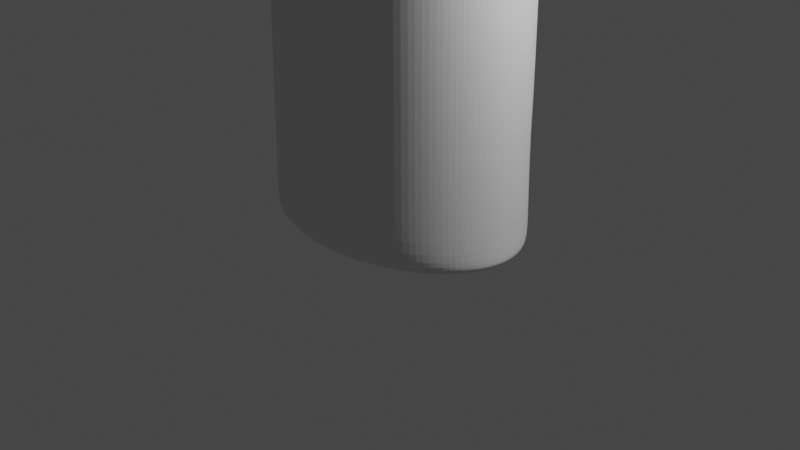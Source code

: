 # Source: hydrogel.blend  (saved by Blender 2.91.10; exported with 4.5.12 LTS)
import bpy
from mathutils import Matrix  # noqa: F401  (used for matrix-valued properties, if any)

bpy.ops.wm.read_factory_settings(use_empty=True)
scene = bpy.context.scene
scene.name = 'Scene'

# ---- collections
col_collection = bpy.data.collections.new('Collection'); scene.collection.children.link(col_collection)

# ---- world
world_world = bpy.data.worlds.new('World'); scene.world = world_world
world_world.use_nodes = True; world_world.node_tree.nodes.clear()
_N = world_world.node_tree.nodes; _L = world_world.node_tree.links
n0 = _N.new('ShaderNodeOutputWorld'); n0.name = 'World Output'; n0.location = (300, 300)
n1 = _N.new('ShaderNodeBackground'); n1.name = 'Background'; n1.location = (10, 300)
n1.inputs[0].default_value = (0.05088, 0.05088, 0.05088, 1.0)
_L.new(n1.outputs[0], n0.inputs[0])
n0.is_active_output = True
world_world.color = (0.05088, 0.05088, 0.05088)
world_world.use_sun_shadow = False
world_world.sun_shadow_jitter_overblur = 0.0

# ---- cameras
cam_camera = bpy.data.cameras.new('Camera')
cam_camera.clip_end = 100.0
cam_camera.ortho_scale = 7.314

# ---- lights
light_light = bpy.data.lights.new('Light', 'POINT')
light_light.transmission_factor = 0.0
light_light.energy = 1000.0
light_light.shadow_soft_size = 0.1
light_light.shadow_maximum_resolution = 0.006
light_light.use_absolute_resolution = True

# ---- meshes
me_cylinder = bpy.data.meshes.new('Cylinder')
me_cylinder.from_pydata([(4.381e-09, 0.9023, -1.0), (9.432e-08, 0.3854, 1.0), (0.1888, 0.885, -1.0), (0.05904, 0.378, 1.0), (0.3704, 0.8337, -1.0), (0.1158, 0.3561, 1.0), (0.5377, 0.7503, -1.0), (0.1681, 0.3205, 1.0), (0.6843, 0.6381, -1.0), (0.214, 0.2725, 1.0), (0.8047, 0.5013, -1.0), (0.2516, 0.2141, 1.0), (0.8941, 0.3453, -1.0), (0.2796, 0.1475, 1.0), (0.9492, 0.176, -1.0), (0.2968, 0.07519, 1.0), (0.9678, 9.921e-08, -1.0), (0.3026, 2.147e-07, 1.0), (0.9492, -0.176, -1.0), (0.2968, -0.07519, 1.0), (0.8941, -0.3453, -1.0), (0.2796, -0.1475, 1.0), (0.8047, -0.5013, -1.0), (0.2516, -0.2141, 1.0), (0.6843, -0.6381, -1.0), (0.214, -0.2725, 1.0), (0.5377, -0.7503, -1.0), (0.1681, -0.3205, 1.0), (0.3704, -0.8337, -1.0), (0.1158, -0.3561, 1.0), (0.1888, -0.885, -1.0), (0.05904, -0.378, 1.0), (-3.11e-07, -0.9023, -1.0), (-4.283e-09, -0.3854, 1.0), (-0.1888, -0.885, -1.0), (-0.05904, -0.378, 1.0), (-0.3704, -0.8337, -1.0), (-0.1158, -0.3561, 1.0), (-0.5377, -0.7503, -1.0), (-0.1681, -0.3205, 1.0), (-0.6843, -0.6381, -1.0), (-0.214, -0.2725, 1.0), (-0.8047, -0.5013, -1.0), (-0.2516, -0.2141, 1.0), (-0.8941, -0.3453, -1.0), (-0.2796, -0.1475, 1.0), (-0.9492, -0.176, -1.0), (-0.2968, -0.07519, 1.0), (-0.9678, 9.024e-07, -1.0), (-0.3026, 5.578e-07, 1.0), (-0.9492, 0.176, -1.0), (-0.2968, 0.07519, 1.0), (-0.8941, 0.3453, -1.0), (-0.2796, 0.1475, 1.0), (-0.8047, 0.5013, -1.0), (-0.2516, 0.2141, 1.0), (-0.6843, 0.6381, -1.0), (-0.214, 0.2725, 1.0), (-0.5377, 0.7503, -1.0), (-0.1681, 0.3205, 1.0), (-0.3704, 0.8337, -1.0), (-0.1158, 0.3561, 1.0), (-0.1888, 0.885, -1.0), (-0.05904, 0.378, 1.0), (-3.553e-14, 0.9552, -0.9804), (1.236e-08, 0.8645, 0.8782), (0.1687, 0.8479, 0.8782), (0.1951, 0.9368, -0.9804), (0.3308, 0.7987, 0.8782), (0.3827, 0.8825, -0.9804), (0.4803, 0.7188, 0.8782), (0.5556, 0.7942, -0.9804), (0.6113, 0.6113, 0.8782), (0.7071, 0.6754, -0.9804), (0.7188, 0.4803, 0.8782), (0.8315, 0.5307, -0.9804), (0.7987, 0.3308, 0.8782), (0.9239, 0.3655, -0.9804), (0.8479, 0.1687, 0.8782), (0.9808, 0.1863, -0.9804), (0.8645, 1.072e-07, 0.8782), (1.0, 8.687e-08, -0.9804), (0.8479, -0.1687, 0.8782), (0.9808, -0.1863, -0.9804), (0.7987, -0.3308, 0.8782), (0.9239, -0.3655, -0.9804), (0.7188, -0.4803, 0.8782), (0.8315, -0.5307, -0.9804), (0.6113, -0.6113, 0.8782), (0.7071, -0.6754, -0.9804), (0.4803, -0.7188, 0.8782), (0.5556, -0.7942, -0.9804), (0.3308, -0.7987, 0.8782), (0.3827, -0.8825, -0.9804), (0.1687, -0.8479, 0.8782), (0.1951, -0.9368, -0.9804), (-2.693e-07, -0.8645, 0.8782), (-3.258e-07, -0.9552, -0.9804), (-0.1687, -0.8479, 0.8782), (-0.1951, -0.9368, -0.9804), (-0.3308, -0.7987, 0.8782), (-0.3827, -0.8825, -0.9804), (-0.4803, -0.7188, 0.8782), (-0.5556, -0.7942, -0.9804), (-0.6113, -0.6113, 0.8782), (-0.7071, -0.6754, -0.9804), (-0.7188, -0.4803, 0.8782), (-0.8315, -0.5307, -0.9804), (-0.7987, -0.3308, 0.8782), (-0.9239, -0.3655, -0.9804), (-0.8479, -0.1687, 0.8782), (-0.9808, -0.1863, -0.9804), (-0.8645, 8.767e-07, 0.8782), (-1.0, 9.371e-07, -0.9804), (-0.8479, 0.1687, 0.8782), (-0.9808, 0.1863, -0.9804), (-0.7987, 0.3308, 0.8782), (-0.9239, 0.3655, -0.9804), (-0.7188, 0.4803, 0.8782), (-0.8315, 0.5307, -0.9804), (-0.6113, 0.6113, 0.8782), (-0.7071, 0.6754, -0.9804), (-0.4803, 0.7188, 0.8782), (-0.5556, 0.7942, -0.9804), (-0.3308, 0.7987, 0.8782), (-0.3827, 0.8825, -0.9804), (-0.1687, 0.8479, 0.8782), (-0.1951, 0.9368, -0.9804), (0.1921, 0.9224, -0.9896), (0.3769, 0.8689, -0.9896), (0.5471, 0.782, -0.9896), (0.6964, 0.665, -0.9896), (0.8189, 0.5225, -0.9896), (0.9099, 0.3599, -0.9896), (0.9659, 0.1835, -0.9896), (0.9848, 9.031e-08, -0.9896), (0.9659, -0.1835, -0.9896), (0.9099, -0.3599, -0.9896), (0.8189, -0.5225, -0.9896), (0.6964, -0.665, -0.9896), (0.5471, -0.782, -0.9896), (0.3769, -0.8689, -0.9896), (0.1921, -0.9224, -0.9896), (-3.188e-07, -0.9405, -0.9896), (-0.1921, -0.9224, -0.9896), (-0.3769, -0.8689, -0.9896), (-0.5471, -0.782, -0.9896), (-0.6964, -0.665, -0.9896), (-0.8189, -0.5225, -0.9896), (-0.9099, -0.3599, -0.9896), (-0.9659, -0.1835, -0.9896), (-0.9848, 9.274e-07, -0.9896), (-0.9659, 0.1835, -0.9896), (-0.9099, 0.3599, -0.9896), (-0.8189, 0.5225, -0.9896), (-0.6964, 0.665, -0.9896), (-0.5471, 0.782, -0.9896), (-0.3769, 0.8689, -0.9896), (-0.1921, 0.9224, -0.9896), (2.061e-09, 0.9405, -0.9896), (-1.776e-14, 1.008, -0.9473), (0.1951, 0.9885, -0.9473), (0.3827, 0.9311, -0.9473), (0.5556, 0.838, -0.9473), (0.7071, 0.7126, -0.9473), (0.8315, 0.5599, -0.9473), (0.9239, 0.3857, -0.9473), (0.9808, 0.1966, -0.9473), (1.0, 7.367e-08, -0.9473), (0.9808, -0.1966, -0.9473), (0.9239, -0.3857, -0.9473), (0.8315, -0.5599, -0.9473), (0.7071, -0.7126, -0.9473), (0.5556, -0.838, -0.9473), (0.3827, -0.9311, -0.9473), (0.1951, -0.9885, -0.9473), (-3.258e-07, -1.008, -0.9473), (-0.1951, -0.9885, -0.9473), (-0.3827, -0.9311, -0.9473), (-0.5556, -0.838, -0.9473), (-0.7071, -0.7126, -0.9473), (-0.8315, -0.5599, -0.9473), (-0.9239, -0.3857, -0.9473), (-0.9808, -0.1966, -0.9473), (-1.0, 9.707e-07, -0.9473), (-0.9808, 0.1966, -0.9473), (-0.9239, 0.3857, -0.9473), (-0.8315, 0.5599, -0.9473), (-0.7071, 0.7126, -0.9473), (-0.5556, 0.838, -0.9473), (-0.3827, 0.9311, -0.9473), (-0.1951, 0.9885, -0.9473), (6.693e-09, 0.9814, 0.7713), (0.1804, 0.9625, 0.7713), (0.354, 0.9067, 0.7713), (0.5139, 0.816, 0.7713), (0.654, 0.6939, 0.7713), (0.769, 0.5452, 0.7713), (0.8545, 0.3756, 0.7713), (0.9072, 0.1915, 0.7713), (0.9249, 7.958e-08, 0.7713), (0.9072, -0.1915, 0.7713), (0.8545, -0.3756, 0.7713), (0.769, -0.5452, 0.7713), (0.654, -0.6939, 0.7713), (0.5139, -0.816, 0.7713), (0.354, -0.9067, 0.7713), (0.1804, -0.9625, 0.7713), (-2.947e-07, -0.9814, 0.7713), (-0.1804, -0.9625, 0.7713), (-0.354, -0.9067, 0.7713), (-0.5139, -0.816, 0.7713), (-0.654, -0.6939, 0.7713), (-0.769, -0.5452, 0.7713), (-0.8545, -0.3756, 0.7713), (-0.9072, -0.1915, 0.7713), (-0.9249, 9.531e-07, 0.7713), (-0.9072, 0.1915, 0.7713), (-0.8545, 0.3756, 0.7713), (-0.769, 0.5452, 0.7713), (-0.654, 0.6939, 0.7713), (-0.5139, 0.816, 0.7713), (-0.354, 0.9067, 0.7713), (-0.1804, 0.9625, 0.7713), (3.067e-08, 0.7097, 0.9391), (0.1385, 0.6961, 0.9391), (0.2716, 0.6557, 0.9391), (0.3943, 0.5901, 0.9391), (0.5018, 0.5018, 0.9391), (0.5901, 0.3943, 0.9391), (0.6557, 0.2716, 0.9391), (0.6961, 0.1385, 0.9391), (0.7097, 1.372e-07, 0.9391), (0.6961, -0.1385, 0.9391), (0.6557, -0.2716, 0.9391), (0.5901, -0.3943, 0.9391), (0.5018, -0.5018, 0.9391), (0.3943, -0.5901, 0.9391), (0.2716, -0.6557, 0.9391), (0.1385, -0.6961, 0.9391), (-2.006e-07, -0.7097, 0.9391), (-0.1385, -0.6961, 0.9391), (-0.2716, -0.6557, 0.9391), (-0.3943, -0.5901, 0.9391), (-0.5018, -0.5018, 0.9391), (-0.5901, -0.3943, 0.9391), (-0.6557, -0.2716, 0.9391), (-0.6961, -0.1385, 0.9391), (-0.7097, 7.689e-07, 0.9391), (-0.6961, 0.1385, 0.9391), (-0.6557, 0.2716, 0.9391), (-0.5901, 0.3943, 0.9391), (-0.5018, 0.5018, 0.9391), (-0.3943, 0.5901, 0.9391), (-0.2716, 0.6557, 0.9391), (-0.1385, 0.6961, 0.9391), (5.003e-08, 0.5322, 0.9696), (0.1038, 0.522, 0.9696), (0.2037, 0.4917, 0.9696), (0.2957, 0.4425, 0.9696), (0.3763, 0.3763, 0.9696), (0.4425, 0.2957, 0.9696), (0.4917, 0.2037, 0.9696), (0.522, 0.1038, 0.9696), (0.5322, 1.864e-07, 0.9696), (0.522, -0.1038, 0.9696), (0.4917, -0.2037, 0.9696), (0.4425, -0.2957, 0.9696), (0.3763, -0.3763, 0.9696), (0.2957, -0.4425, 0.9696), (0.2037, -0.4917, 0.9696), (0.1038, -0.522, 0.9696), (-1.234e-07, -0.5322, 0.9696), (-0.1038, -0.522, 0.9696), (-0.2037, -0.4917, 0.9696), (-0.2957, -0.4425, 0.9696), (-0.3763, -0.3763, 0.9696), (-0.4425, -0.2957, 0.9696), (-0.4917, -0.2037, 0.9696), (-0.522, -0.1038, 0.9696), (-0.5322, 6.601e-07, 0.9696), (-0.522, 0.1038, 0.9696), (-0.4917, 0.2037, 0.9696), (-0.4425, 0.2957, 0.9696), (-0.3763, 0.3763, 0.9696), (-0.2957, 0.4425, 0.9696), (-0.2037, 0.4917, 0.9696), (-0.1038, 0.522, 0.9696), (0.06602, 0.4614, 1.012), (8.504e-08, 0.4697, 1.012), (0.1305, 0.4365, 1.012), (0.1913, 0.3951, 1.012), (0.2459, 0.3379, 1.012), (0.2917, 0.2669, 1.012), (0.3263, 0.1845, 1.012), (0.3478, 0.09429, 1.012), (0.3551, 1.546e-07, 1.012), (0.3478, -0.09429, 1.012), (0.3263, -0.1845, 1.012), (0.2917, -0.2669, 1.012), (0.2459, -0.3379, 1.012), (0.1913, -0.3951, 1.012), (0.1305, -0.4365, 1.012), (0.06602, -0.4614, 1.012), (-1.78e-08, -0.4697, 1.012), (-0.06602, -0.4614, 1.012), (-0.1305, -0.4365, 1.012), (-0.1913, -0.3951, 1.012), (-0.2459, -0.3379, 1.012), (-0.2917, -0.2669, 1.012), (-0.3263, -0.1845, 1.012), (-0.3478, -0.09429, 1.012), (-0.3551, 6.177e-07, 1.012), (-0.3478, 0.09429, 1.012), (-0.3263, 0.1845, 1.012), (-0.2917, 0.2669, 1.012), (-0.2459, 0.3379, 1.012), (-0.1913, 0.3951, 1.012), (-0.1305, 0.4365, 1.012), (-0.06602, 0.4614, 1.012), (0.05904, 0.378, 1.012), (9.536e-08, 0.3854, 1.012), (0.1158, 0.3561, 1.012), (0.1681, 0.3205, 1.012), (0.214, 0.2725, 1.012), (0.2516, 0.2141, 1.012), (0.2796, 0.1475, 1.012), (0.2968, 0.07519, 1.012), (0.3026, 2.147e-07, 1.012), (0.2968, -0.07519, 1.012), (0.2796, -0.1475, 1.012), (0.2516, -0.2141, 1.012), (0.214, -0.2725, 1.012), (0.1681, -0.3205, 1.012), (0.1158, -0.3561, 1.012), (0.05904, -0.378, 1.012), (-3.241e-09, -0.3854, 1.012), (-0.05904, -0.378, 1.012), (-0.1158, -0.3561, 1.012), (-0.1681, -0.3205, 1.012), (-0.214, -0.2725, 1.012), (-0.2516, -0.2141, 1.012), (-0.2796, -0.1475, 1.012), (-0.2968, -0.07519, 1.012), (-0.3026, 5.578e-07, 1.012), (-0.2968, 0.07519, 1.012), (-0.2796, 0.1475, 1.012), (-0.2516, 0.2141, 1.012), (-0.214, 0.2725, 1.012), (-0.1681, 0.3205, 1.012), (-0.1158, 0.3561, 1.012), (-0.05904, 0.378, 1.012), (0.06602, 0.4614, 1.374), (1.397e-07, 0.4697, 1.374), (0.1305, 0.4365, 1.374), (0.1913, 0.3951, 1.374), (0.2459, 0.3379, 1.374), (0.2917, 0.2669, 1.374), (0.3263, 0.1845, 1.374), (0.3478, 0.09429, 1.374), (0.3551, 1.546e-07, 1.374), (0.3478, -0.09429, 1.374), (0.3263, -0.1845, 1.374), (0.2917, -0.2669, 1.374), (0.2459, -0.3379, 1.374), (0.1913, -0.3951, 1.374), (0.1305, -0.4365, 1.374), (0.06602, -0.4614, 1.374), (3.689e-08, -0.4697, 1.374), (-0.06602, -0.4614, 1.374), (-0.1305, -0.4365, 1.374), (-0.1913, -0.3951, 1.374), (-0.2459, -0.3379, 1.374), (-0.2917, -0.2669, 1.374), (-0.3263, -0.1845, 1.374), (-0.3478, -0.09429, 1.374), (-0.3551, 6.177e-07, 1.374), (-0.3478, 0.09429, 1.374), (-0.3263, 0.1845, 1.374), (-0.2917, 0.2669, 1.374), (-0.2459, 0.3379, 1.374), (-0.1913, 0.3951, 1.374), (-0.1305, 0.4365, 1.374), (-0.06602, 0.4614, 1.374), (0.1853, 0.9712, 0.5016), (0.1902, 0.9798, -0.678), (0.3635, 0.9148, 0.5016), (0.3731, 0.923, -0.678), (0.5278, 0.8233, 0.5016), (0.5417, 0.8307, -0.678), (0.6717, 0.7002, 0.5016), (0.6894, 0.7064, -0.678), (0.7899, 0.5501, 0.5016), (0.8107, 0.555, -0.678), (0.8776, 0.3789, 0.5016), (0.9008, 0.3823, -0.678), (0.9317, 0.1932, 0.5016), (0.9562, 0.1949, -0.678), (0.95, 7.761e-08, 0.5016), (0.975, 7.564e-08, -0.678), (0.9317, -0.1932, 0.5016), (0.9562, -0.1949, -0.678), (0.8776, -0.3789, 0.5016), (0.9008, -0.3823, -0.678), (0.7899, -0.5501, 0.5016), (0.8107, -0.555, -0.678), (0.6717, -0.7002, 0.5016), (0.6894, -0.7064, -0.678), (0.5278, -0.8233, 0.5016), (0.5417, -0.8307, -0.678), (0.3635, -0.9148, 0.5016), (0.3731, -0.923, -0.678), (0.1853, -0.9712, 0.5016), (0.1902, -0.9798, -0.678), (-3.051e-07, -0.9902, 0.5016), (-3.155e-07, -0.999, -0.678), (-0.1853, -0.9712, 0.5016), (-0.1902, -0.9798, -0.678), (-0.3635, -0.9148, 0.5016), (-0.3731, -0.923, -0.678), (-0.5278, -0.8233, 0.5016), (-0.5417, -0.8307, -0.678), (-0.6717, -0.7002, 0.5016), (-0.6894, -0.7064, -0.678), (-0.7899, -0.5501, 0.5016), (-0.8107, -0.555, -0.678), (-0.8776, -0.3789, 0.5016), (-0.9008, -0.3823, -0.678), (-0.9317, -0.1932, 0.5016), (-0.9562, -0.1949, -0.678), (-0.95, 9.59e-07, 0.5016), (-0.975, 9.649e-07, -0.678), (-0.9317, 0.1932, 0.5016), (-0.9562, 0.1949, -0.678), (-0.8776, 0.3789, 0.5016), (-0.9008, 0.3823, -0.678), (-0.7899, 0.5501, 0.5016), (-0.8107, 0.555, -0.678), (-0.6717, 0.7002, 0.5016), (-0.6894, 0.7064, -0.678), (-0.5278, 0.8233, 0.5016), (-0.5417, 0.8307, -0.678), (-0.3635, 0.9148, 0.5016), (-0.3731, 0.923, -0.678), (-0.1853, 0.9712, 0.5016), (-0.1902, 0.9798, -0.678), (2.23e-09, 0.999, -0.678), (4.461e-09, 0.9902, 0.5016), (0.1853, 0.997, 0.5017), (0.1902, 1.006, -0.6779), (0.3635, 0.9407, 0.5017), (0.3731, 0.9488, -0.6779), (0.5278, 0.8492, 0.5017), (0.5417, 0.8565, -0.6779), (0.6717, 0.726, 0.5017), (0.6894, 0.7323, -0.6779), (0.7899, 0.576, 0.5017), (0.8107, 0.5809, -0.6779), (-0.7899, 0.576, 0.5017), (-0.8107, 0.5809, -0.6779), (-0.6717, 0.726, 0.5017), (-0.6894, 0.7323, -0.6779), (-0.5278, 0.8492, 0.5017), (-0.5417, 0.8565, -0.6779), (-0.3635, 0.9407, 0.5017), (-0.3731, 0.9488, -0.6779), (-0.1853, 0.997, 0.5017), (-0.1902, 1.006, -0.6779), (1.093e-08, 1.025, -0.6779), (1.316e-08, 1.016, 0.5017), (0.3478, -0.09429, 1.374), (0.3263, -0.1845, 1.374), (-0.3478, -0.09429, 1.374), (-0.3551, 6.177e-07, 1.374), (0.2917, -0.2669, 1.374), (-0.3478, 0.09429, 1.374), (0.2459, -0.3379, 1.374), (-0.3263, 0.1845, 1.374), (0.1913, -0.3951, 1.374), (-0.2917, 0.2669, 1.374), (0.1305, -0.4365, 1.374), (1.397e-07, 0.4697, 1.374), (0.06602, 0.4614, 1.374), (-0.2459, 0.3379, 1.374), (0.06602, -0.4614, 1.374), (0.1305, 0.4365, 1.374), (-0.1913, 0.3951, 1.374), (3.689e-08, -0.4697, 1.374), (0.1913, 0.3951, 1.374), (-0.1305, 0.4365, 1.374), (-0.06602, -0.4614, 1.374), (0.2459, 0.3379, 1.374), (-0.06602, 0.4614, 1.374), (-0.1305, -0.4365, 1.374), (0.2917, 0.2669, 1.374), (-0.1913, -0.3951, 1.374), (0.3263, 0.1845, 1.374), (-0.2459, -0.3379, 1.374), (0.3478, 0.09429, 1.374), (-0.2917, -0.2669, 1.374), (0.3551, 1.546e-07, 1.374), (-0.3263, -0.1845, 1.374), (0.3263, -0.1845, 1.012), (-0.3551, 6.177e-07, 1.012), (0.2917, -0.2669, 1.012), (-0.3478, 0.09429, 1.012), (0.2459, -0.3379, 1.012), (-0.3263, 0.1845, 1.012), (0.1913, -0.3951, 1.012), (-0.2917, 0.2669, 1.012), (0.1305, -0.4365, 1.012), (0.06602, 0.4614, 1.012), (-0.2459, 0.3379, 1.012), (0.06602, -0.4614, 1.012), (0.1305, 0.4365, 1.012), (-0.1913, 0.3951, 1.012), (-1.78e-08, -0.4697, 1.012), (0.1913, 0.3951, 1.012), (-0.1305, 0.4365, 1.012), (-0.06602, -0.4614, 1.012), (0.2459, 0.3379, 1.012), (-0.06602, 0.4614, 1.012), (-0.1305, -0.4365, 1.012), (0.2917, 0.2669, 1.012), (-0.1913, -0.3951, 1.012), (0.3263, 0.1845, 1.012), (-0.2459, -0.3379, 1.012), (0.3478, 0.09429, 1.012), (-0.2917, -0.2669, 1.012), (0.3551, 1.546e-07, 1.012), (-0.3263, -0.1845, 1.012), (0.3478, -0.09429, 1.012), (-0.3478, -0.09429, 1.012), (8.504e-08, 0.4697, 1.012), (0.3478, -0.09429, 1.02), (0.3478, -0.09429, 1.366), (-0.3478, -0.09429, 1.02), (-0.3478, -0.09429, 1.366), (1.033e-07, 0.4697, 1.02), (1.215e-07, 0.4697, 1.366), (0.3263, -0.1845, 1.366), (0.3263, -0.1845, 1.02), (-0.3551, 6.177e-07, 1.366), (-0.3551, 6.177e-07, 1.02), (0.2917, -0.2669, 1.366), (0.2917, -0.2669, 1.02), (-0.3478, 0.09429, 1.366), (-0.3478, 0.09429, 1.02), (0.2459, -0.3379, 1.366), (0.2459, -0.3379, 1.02), (-0.3263, 0.1845, 1.366), (-0.3263, 0.1845, 1.02), (0.1913, -0.3951, 1.366), (0.1913, -0.3951, 1.02), (-0.2917, 0.2669, 1.366), (-0.2917, 0.2669, 1.02), (0.1305, -0.4365, 1.366), (0.1305, -0.4365, 1.02), (0.06602, 0.4614, 1.366), (0.06602, 0.4614, 1.02), (-0.2459, 0.3379, 1.366), (-0.2459, 0.3379, 1.02), (0.06602, -0.4614, 1.366), (0.06602, -0.4614, 1.02), (0.1305, 0.4365, 1.366), (0.1305, 0.4365, 1.02), (-0.1913, 0.3951, 1.366), (-0.1913, 0.3951, 1.02), (1.866e-08, -0.4697, 1.366), (4.302e-10, -0.4697, 1.02), (0.1913, 0.3951, 1.366), (0.1913, 0.3951, 1.02), (-0.1305, 0.4365, 1.366), (-0.1305, 0.4365, 1.02), (-0.06602, -0.4614, 1.366), (-0.06602, -0.4614, 1.02), (0.2459, 0.3379, 1.366), (0.2459, 0.3379, 1.02), (-0.06602, 0.4614, 1.366), (-0.06602, 0.4614, 1.02), (-0.1305, -0.4365, 1.366), (-0.1305, -0.4365, 1.02), (0.2917, 0.2669, 1.366), (0.2917, 0.2669, 1.02), (-0.1913, -0.3951, 1.366), (-0.1913, -0.3951, 1.02), (0.3263, 0.1845, 1.366), (0.3263, 0.1845, 1.02), (-0.2459, -0.3379, 1.366), (-0.2459, -0.3379, 1.02), (0.3478, 0.09429, 1.366), (0.3478, 0.09429, 1.02), (-0.2917, -0.2669, 1.366), (-0.2917, -0.2669, 1.02), (0.3551, 1.546e-07, 1.366), (0.3551, 1.546e-07, 1.02), (-0.3263, -0.1845, 1.366), (-0.3263, -0.1845, 1.02)], [], [(256, 1, 3, 257), (257, 3, 5, 258), (258, 5, 7, 259), (259, 7, 9, 260), (260, 9, 11, 261), (261, 11, 13, 262), (262, 13, 15, 263), (263, 15, 17, 264), (264, 17, 19, 265), (265, 19, 21, 266), (266, 21, 23, 267), (267, 23, 25, 268), (268, 25, 27, 269), (269, 27, 29, 270), (270, 29, 31, 271), (271, 31, 33, 272), (272, 33, 35, 273), (273, 35, 37, 274), (274, 37, 39, 275), (275, 39, 41, 276), (276, 41, 43, 277), (277, 43, 45, 278), (278, 45, 47, 279), (279, 47, 49, 280), (280, 49, 51, 281), (281, 51, 53, 282), (282, 53, 55, 283), (283, 55, 57, 284), (284, 57, 59, 285), (285, 59, 61, 286), (11, 9, 324, 325), (286, 61, 63, 287), (287, 63, 1, 256), (0, 2, 4, 6, 8, 10, 12, 14, 16, 18, 20, 22, 24, 26, 28, 30, 32, 34, 36, 38, 40, 42, 44, 46, 48, 50, 52, 54, 56, 58, 60, 62), (158, 127, 64, 159), (223, 126, 65, 192), (157, 125, 127, 158), (222, 124, 126, 223), (156, 123, 125, 157), (221, 122, 124, 222), (155, 121, 123, 156), (220, 120, 122, 221), (154, 119, 121, 155), (219, 118, 120, 220), (153, 117, 119, 154), (218, 116, 118, 219), (152, 115, 117, 153), (217, 114, 116, 218), (151, 113, 115, 152), (216, 112, 114, 217), (150, 111, 113, 151), (215, 110, 112, 216), (149, 109, 111, 150), (214, 108, 110, 215), (148, 107, 109, 149), (213, 106, 108, 214), (147, 105, 107, 148), (212, 104, 106, 213), (146, 103, 105, 147), (211, 102, 104, 212), (145, 101, 103, 146), (210, 100, 102, 211), (144, 99, 101, 145), (209, 98, 100, 210), (143, 97, 99, 144), (208, 96, 98, 209), (142, 95, 97, 143), (207, 94, 96, 208), (141, 93, 95, 142), (206, 92, 94, 207), (140, 91, 93, 141), (205, 90, 92, 206), (139, 89, 91, 140), (204, 88, 90, 205), (138, 87, 89, 139), (203, 86, 88, 204), (137, 85, 87, 138), (202, 84, 86, 203), (136, 83, 85, 137), (201, 82, 84, 202), (135, 81, 83, 136), (200, 80, 82, 201), (134, 79, 81, 135), (199, 78, 80, 200), (133, 77, 79, 134), (198, 76, 78, 199), (132, 75, 77, 133), (197, 74, 76, 198), (131, 73, 75, 132), (196, 72, 74, 197), (130, 71, 73, 131), (195, 70, 72, 196), (129, 69, 71, 130), (194, 68, 70, 195), (128, 67, 69, 129), (193, 66, 68, 194), (159, 64, 67, 128), (192, 65, 66, 193), (0, 159, 128, 2), (2, 128, 129, 4), (4, 129, 130, 6), (6, 130, 131, 8), (8, 131, 132, 10), (10, 132, 133, 12), (12, 133, 134, 14), (14, 134, 135, 16), (16, 135, 136, 18), (18, 136, 137, 20), (20, 137, 138, 22), (22, 138, 139, 24), (24, 139, 140, 26), (26, 140, 141, 28), (28, 141, 142, 30), (30, 142, 143, 32), (32, 143, 144, 34), (34, 144, 145, 36), (36, 145, 146, 38), (38, 146, 147, 40), (40, 147, 148, 42), (42, 148, 149, 44), (44, 149, 150, 46), (46, 150, 151, 48), (48, 151, 152, 50), (50, 152, 153, 52), (52, 153, 154, 54), (54, 154, 155, 56), (56, 155, 156, 58), (58, 156, 157, 60), (60, 157, 158, 62), (62, 158, 159, 0), (64, 160, 161, 67), (67, 161, 162, 69), (69, 162, 163, 71), (71, 163, 164, 73), (73, 164, 165, 75), (75, 165, 166, 77), (77, 166, 167, 79), (79, 167, 168, 81), (81, 168, 169, 83), (83, 169, 170, 85), (85, 170, 171, 87), (87, 171, 172, 89), (89, 172, 173, 91), (91, 173, 174, 93), (93, 174, 175, 95), (95, 175, 176, 97), (97, 176, 177, 99), (99, 177, 178, 101), (101, 178, 179, 103), (103, 179, 180, 105), (105, 180, 181, 107), (107, 181, 182, 109), (109, 182, 183, 111), (111, 183, 184, 113), (113, 184, 185, 115), (115, 185, 186, 117), (117, 186, 187, 119), (119, 187, 188, 121), (121, 188, 189, 123), (123, 189, 190, 125), (125, 190, 191, 127), (127, 191, 160, 64), (447, 192, 193, 384), (384, 193, 194, 386), (386, 194, 195, 388), (388, 195, 196, 390), (390, 196, 197, 392), (392, 197, 198, 394), (394, 198, 199, 396), (396, 199, 200, 398), (398, 200, 201, 400), (400, 201, 202, 402), (402, 202, 203, 404), (404, 203, 204, 406), (406, 204, 205, 408), (408, 205, 206, 410), (410, 206, 207, 412), (412, 207, 208, 414), (414, 208, 209, 416), (416, 209, 210, 418), (418, 210, 211, 420), (420, 211, 212, 422), (422, 212, 213, 424), (424, 213, 214, 426), (426, 214, 215, 428), (428, 215, 216, 430), (430, 216, 217, 432), (432, 217, 218, 434), (434, 218, 219, 436), (436, 219, 220, 438), (438, 220, 221, 440), (440, 221, 222, 442), (442, 222, 223, 444), (444, 223, 192, 447), (126, 255, 224, 65), (124, 254, 255, 126), (122, 253, 254, 124), (120, 252, 253, 122), (118, 251, 252, 120), (116, 250, 251, 118), (114, 249, 250, 116), (112, 248, 249, 114), (110, 247, 248, 112), (108, 246, 247, 110), (106, 245, 246, 108), (104, 244, 245, 106), (102, 243, 244, 104), (100, 242, 243, 102), (98, 241, 242, 100), (96, 240, 241, 98), (94, 239, 240, 96), (92, 238, 239, 94), (90, 237, 238, 92), (88, 236, 237, 90), (86, 235, 236, 88), (84, 234, 235, 86), (82, 233, 234, 84), (80, 232, 233, 82), (78, 231, 232, 80), (76, 230, 231, 78), (74, 229, 230, 76), (72, 228, 229, 74), (70, 227, 228, 72), (68, 226, 227, 70), (66, 225, 226, 68), (65, 224, 225, 66), (255, 287, 256, 224), (254, 286, 287, 255), (253, 285, 286, 254), (252, 284, 285, 253), (251, 283, 284, 252), (250, 282, 283, 251), (249, 281, 282, 250), (248, 280, 281, 249), (247, 279, 280, 248), (246, 278, 279, 247), (245, 277, 278, 246), (244, 276, 277, 245), (243, 275, 276, 244), (242, 274, 275, 243), (241, 273, 274, 242), (240, 272, 273, 241), (239, 271, 272, 240), (238, 270, 271, 239), (237, 269, 270, 238), (236, 268, 269, 237), (235, 267, 268, 236), (234, 266, 267, 235), (233, 265, 266, 234), (232, 264, 265, 233), (231, 263, 264, 232), (230, 262, 263, 231), (229, 261, 262, 230), (228, 260, 261, 229), (227, 259, 260, 228), (226, 258, 259, 227), (225, 257, 258, 226), (224, 256, 257, 225), (471, 470, 361, 362), (29, 27, 333, 334), (3, 1, 321, 320), (47, 45, 342, 343), (1, 63, 351, 321), (21, 19, 329, 330), (39, 37, 338, 339), (57, 55, 347, 348), (13, 11, 325, 326), (31, 29, 334, 335), (49, 47, 343, 344), (5, 3, 320, 322), (23, 21, 330, 331), (41, 39, 339, 340), (59, 57, 348, 349), (15, 13, 326, 327), (33, 31, 335, 336), (51, 49, 344, 345), (7, 5, 322, 323), (25, 23, 331, 332), (43, 41, 340, 341), (61, 59, 349, 350), (17, 15, 327, 328), (35, 33, 336, 337), (53, 51, 345, 346), (9, 7, 323, 324), (27, 25, 332, 333), (45, 43, 341, 342), (63, 61, 350, 351), (19, 17, 328, 329), (37, 35, 337, 338), (55, 53, 346, 347), (289, 288, 320, 321), (288, 290, 322, 320), (290, 291, 323, 322), (291, 292, 324, 323), (292, 293, 325, 324), (293, 294, 326, 325), (294, 295, 327, 326), (295, 296, 328, 327), (296, 297, 329, 328), (297, 298, 330, 329), (298, 299, 331, 330), (299, 300, 332, 331), (300, 301, 333, 332), (301, 302, 334, 333), (302, 303, 335, 334), (303, 304, 336, 335), (304, 305, 337, 336), (305, 306, 338, 337), (306, 307, 339, 338), (307, 308, 340, 339), (308, 309, 341, 340), (309, 310, 342, 341), (310, 311, 343, 342), (311, 312, 344, 343), (312, 313, 345, 344), (313, 314, 346, 345), (314, 315, 347, 346), (315, 316, 348, 347), (316, 317, 349, 348), (317, 318, 350, 349), (318, 319, 351, 350), (319, 289, 321, 351), (352, 353, 383, 382, 381, 380, 379, 378, 377, 376, 375, 374, 373, 372, 371, 370, 369, 368, 367, 366, 365, 364, 363, 362, 361, 360, 359, 358, 357, 356, 355, 354), (473, 472, 375, 376), (474, 471, 362, 363), (475, 473, 376, 377), (476, 474, 363, 364), (477, 475, 377, 378), (478, 476, 364, 365), (479, 477, 378, 379), (480, 478, 365, 366), (482, 481, 353, 352), (483, 479, 379, 380), (484, 480, 366, 367), (485, 482, 352, 354), (486, 483, 380, 381), (487, 484, 367, 368), (488, 485, 354, 355), (489, 486, 381, 382), (490, 487, 368, 369), (491, 488, 355, 356), (492, 489, 382, 383), (493, 490, 369, 370), (494, 491, 356, 357), (481, 492, 383, 353), (495, 493, 370, 371), (496, 494, 357, 358), (497, 495, 371, 372), (498, 496, 358, 359), (499, 497, 372, 373), (500, 498, 359, 360), (501, 499, 373, 374), (470, 500, 360, 361), (472, 501, 374, 375), (191, 445, 446, 160), (390, 392, 456, 454), (190, 443, 445, 191), (442, 444, 466, 464), (189, 441, 443, 190), (385, 446, 468, 449), (188, 439, 441, 189), (393, 391, 455, 457), (187, 437, 439, 188), (445, 443, 465, 467), (186, 435, 437, 187), (435, 434, 436, 437), (185, 433, 435, 186), (433, 432, 434, 435), (184, 431, 433, 185), (431, 430, 432, 433), (183, 429, 431, 184), (429, 428, 430, 431), (182, 427, 429, 183), (427, 426, 428, 429), (181, 425, 427, 182), (425, 424, 426, 427), (180, 423, 425, 181), (423, 422, 424, 425), (179, 421, 423, 180), (421, 420, 422, 423), (178, 419, 421, 179), (419, 418, 420, 421), (177, 417, 419, 178), (417, 416, 418, 419), (176, 415, 417, 177), (415, 414, 416, 417), (175, 413, 415, 176), (413, 412, 414, 415), (174, 411, 413, 175), (411, 410, 412, 413), (173, 409, 411, 174), (409, 408, 410, 411), (172, 407, 409, 173), (407, 406, 408, 409), (171, 405, 407, 172), (405, 404, 406, 407), (170, 403, 405, 171), (403, 402, 404, 405), (169, 401, 403, 170), (401, 400, 402, 403), (168, 399, 401, 169), (399, 398, 400, 401), (167, 397, 399, 168), (397, 396, 398, 399), (166, 395, 397, 167), (395, 394, 396, 397), (165, 393, 395, 166), (393, 392, 394, 395), (164, 391, 393, 165), (384, 386, 450, 448), (163, 389, 391, 164), (436, 438, 460, 458), (162, 387, 389, 163), (444, 447, 469, 466), (161, 385, 387, 162), (387, 385, 449, 451), (160, 446, 385, 161), (439, 437, 459, 461), (467, 466, 469, 468), (465, 464, 466, 467), (463, 462, 464, 465), (461, 460, 462, 463), (459, 458, 460, 461), (455, 454, 456, 457), (453, 452, 454, 455), (451, 450, 452, 453), (449, 448, 450, 451), (468, 469, 448, 449), (447, 384, 448, 469), (437, 436, 458, 459), (443, 441, 463, 465), (391, 389, 453, 455), (392, 393, 457, 456), (440, 442, 464, 462), (388, 390, 454, 452), (441, 439, 461, 463), (389, 387, 451, 453), (438, 440, 462, 460), (386, 388, 452, 450), (446, 445, 467, 468), (537, 596, 501, 472), (535, 594, 500, 470), (596, 592, 499, 501), (594, 590, 498, 500), (592, 588, 497, 499), (590, 586, 496, 498), (588, 584, 495, 497), (586, 582, 494, 496), (584, 580, 493, 495), (539, 578, 492, 481), (582, 576, 491, 494), (580, 574, 490, 493), (578, 572, 489, 492), (576, 570, 488, 491), (574, 568, 487, 490), (572, 566, 486, 489), (570, 564, 485, 488), (568, 562, 484, 487), (566, 560, 483, 486), (564, 558, 482, 485), (562, 556, 480, 484), (560, 554, 479, 483), (558, 539, 481, 482), (556, 552, 478, 480), (554, 550, 477, 479), (552, 548, 476, 478), (550, 546, 475, 477), (548, 544, 474, 476), (546, 542, 473, 475), (544, 540, 471, 474), (542, 537, 472, 473), (540, 535, 470, 471), (298, 297, 531, 502), (312, 311, 532, 503), (299, 298, 502, 504), (313, 312, 503, 505), (300, 299, 504, 506), (314, 313, 505, 507), (301, 300, 506, 508), (315, 314, 507, 509), (302, 301, 508, 510), (288, 289, 533, 511), (316, 315, 509, 512), (303, 302, 510, 513), (290, 288, 511, 514), (317, 316, 512, 515), (304, 303, 513, 516), (291, 290, 514, 517), (318, 317, 515, 518), (305, 304, 516, 519), (292, 291, 517, 520), (319, 318, 518, 521), (306, 305, 519, 522), (293, 292, 520, 523), (289, 319, 521, 533), (307, 306, 522, 524), (294, 293, 523, 525), (308, 307, 524, 526), (295, 294, 525, 527), (309, 308, 526, 528), (296, 295, 527, 529), (310, 309, 528, 530), (297, 296, 529, 531), (311, 310, 530, 532), (502, 531, 534, 541), (541, 534, 535, 540), (503, 532, 536, 543), (543, 536, 537, 542), (504, 502, 541, 545), (545, 541, 540, 544), (505, 503, 543, 547), (547, 543, 542, 546), (506, 504, 545, 549), (549, 545, 544, 548), (507, 505, 547, 551), (551, 547, 546, 550), (508, 506, 549, 553), (553, 549, 548, 552), (509, 507, 551, 555), (555, 551, 550, 554), (510, 508, 553, 557), (557, 553, 552, 556), (511, 533, 538, 559), (559, 538, 539, 558), (512, 509, 555, 561), (561, 555, 554, 560), (513, 510, 557, 563), (563, 557, 556, 562), (514, 511, 559, 565), (565, 559, 558, 564), (515, 512, 561, 567), (567, 561, 560, 566), (516, 513, 563, 569), (569, 563, 562, 568), (517, 514, 565, 571), (571, 565, 564, 570), (518, 515, 567, 573), (573, 567, 566, 572), (519, 516, 569, 575), (575, 569, 568, 574), (520, 517, 571, 577), (577, 571, 570, 576), (521, 518, 573, 579), (579, 573, 572, 578), (522, 519, 575, 581), (581, 575, 574, 580), (523, 520, 577, 583), (583, 577, 576, 582), (533, 521, 579, 538), (538, 579, 578, 539), (524, 522, 581, 585), (585, 581, 580, 584), (525, 523, 583, 587), (587, 583, 582, 586), (526, 524, 585, 589), (589, 585, 584, 588), (527, 525, 587, 591), (591, 587, 586, 590), (528, 526, 589, 593), (593, 589, 588, 592), (529, 527, 591, 595), (595, 591, 590, 594), (530, 528, 593, 597), (597, 593, 592, 596), (531, 529, 595, 534), (534, 595, 594, 535), (532, 530, 597, 536), (536, 597, 596, 537)])
_uv = me_cylinder.uv_layers.new(name='UVMap')
_uv.uv.foreach_set('vector', [1.0, 0.961, 1.0, 1.0, 0.9688, 1.0, 0.9687, 0.961, 0.9687, 0.961, 0.9688, 1.0, 0.9375, 1.0, 0.9375, 0.961, 0.9375, 0.961, 0.9375, 1.0, 0.9062, 1.0, 0.9062, 0.961, 0.9062, 0.961, 0.9062, 1.0, 0.875, 1.0, 0.875, 0.961, 0.875, 0.961, 0.875, 1.0, 0.8438, 1.0, 0.8438, 0.961, 0.8438, 0.961, 0.8438, 1.0, 0.8125, 1.0, 0.8125, 0.961, 0.8125, 0.961, 0.8125, 1.0, 0.7812, 1.0, 0.7812, 0.961, 0.7812, 0.961, 0.7812, 1.0, 0.75, 1.0, 0.75, 0.961, 0.75, 0.961, 0.75, 1.0, 0.7188, 1.0, 0.7188, 0.961, 0.7188, 0.961, 0.7188, 1.0, 0.6875, 1.0, 0.6875, 0.961, 0.6875, 0.961, 0.6875, 1.0, 0.6562, 1.0, 0.6562, 0.961, 0.6562, 0.961, 0.6562, 1.0, 0.625, 1.0, 0.625, 0.961, 0.625, 0.961, 0.625, 1.0, 0.5938, 1.0, 0.5938, 0.961, 0.5938, 0.961, 0.5938, 1.0, 0.5625, 1.0, 0.5625, 0.961, 0.5625, 0.961, 0.5625, 1.0, 0.5312, 1.0, 0.5312, 0.961, 0.5312, 0.961, 0.5312, 1.0, 0.5, 1.0, 0.5, 0.961, 0.5, 0.961, 0.5, 1.0, 0.4688, 1.0, 0.4688, 0.961, 0.4688, 0.961, 0.4688, 1.0, 0.4375, 1.0, 0.4375, 0.961, 0.4375, 0.961, 0.4375, 1.0, 0.4062, 1.0, 0.4063, 0.961, 0.4063, 0.961, 0.4062, 1.0, 0.375, 1.0, 0.375, 0.961, 0.375, 0.961, 0.375, 1.0, 0.3438, 1.0, 0.3438, 0.961, 0.3438, 0.961, 0.3438, 1.0, 0.3125, 1.0, 0.3125, 0.961, 0.3125, 0.961, 0.3125, 1.0, 0.2812, 1.0, 0.2812, 0.961, 0.2812, 0.961, 0.2812, 1.0, 0.25, 1.0, 0.25, 0.961, 0.25, 0.961, 0.25, 1.0, 0.2188, 1.0, 0.2188, 0.961, 0.2188, 0.961, 0.2188, 1.0, 0.1875, 1.0, 0.1875, 0.961, 0.1875, 0.961, 0.1875, 1.0, 0.1562, 1.0, 0.1562, 0.961, 0.1562, 0.961, 0.1562, 1.0, 0.125, 1.0, 0.125, 0.961, 0.125, 0.961, 0.125, 1.0, 0.09375, 1.0, 0.09375, 0.961, 0.09375, 0.961, 0.09375, 1.0, 0.0625, 1.0, 0.0625, 0.961, 0.8438, 1.0, 0.875, 1.0, 0.875, 1.0, 0.8438, 1.0, 0.0625, 0.961, 0.0625, 1.0, 0.03125, 1.0, 0.03125, 0.961, 0.03125, 0.961, 0.03125, 1.0, 0.0, 1.0, 0.0, 0.961, 0.75, 0.49, 0.7968, 0.4854, 0.8418, 0.4717, 0.8833, 0.4496, 0.9197, 0.4197, 0.9496, 0.3833, 0.9717, 0.3418, 0.9854, 0.2968, 0.99, 0.25, 0.9854, 0.2032, 0.9717, 0.1582, 0.9496, 0.1167, 0.9197, 0.08029, 0.8833, 0.05045, 0.8418, 0.02827, 0.7968, 0.01461, 0.75, 0.01, 0.7032, 0.01461, 0.6582, 0.02827, 0.6167, 0.05045, 0.5803, 0.08029, 0.5504, 0.1167, 0.5283, 0.1582, 0.5146, 0.2032, 0.51, 0.25, 0.5146, 0.2968, 0.5283, 0.3418, 0.5504, 0.3833, 0.5803, 0.4197, 0.6167, 0.4496, 0.6582, 0.4717, 0.7032, 0.4854, 0.03125, 0.5939, 0.03125, 0.6774, 0.0, 0.6774, 0.0, 0.5939, 0.03125, 0.8392, 0.03125, 0.844, 0.0, 0.844, 0.0, 0.8392, 0.0625, 0.5939, 0.0625, 0.6774, 0.03125, 0.6774, 0.03125, 0.5939, 0.0625, 0.8392, 0.0625, 0.844, 0.03125, 0.844, 0.03125, 0.8392, 0.09375, 0.5939, 0.09375, 0.6774, 0.0625, 0.6774, 0.0625, 0.5939, 0.09375, 0.8392, 0.09375, 0.844, 0.0625, 0.844, 0.0625, 0.8392, 0.125, 0.5939, 0.125, 0.6774, 0.09375, 0.6774, 0.09375, 0.5939, 0.125, 0.8392, 0.125, 0.844, 0.09375, 0.844, 0.09375, 0.8392, 0.1562, 0.5939, 0.1562, 0.6774, 0.125, 0.6774, 0.125, 0.5939, 0.1562, 0.8392, 0.1562, 0.844, 0.125, 0.844, 0.125, 0.8392, 0.1875, 0.5939, 0.1875, 0.6774, 0.1562, 0.6774, 0.1562, 0.5939, 0.1875, 0.8392, 0.1875, 0.844, 0.1562, 0.844, 0.1562, 0.8392, 0.2188, 0.5939, 0.2188, 0.6774, 0.1875, 0.6774, 0.1875, 0.5939, 0.2188, 0.8392, 0.2188, 0.844, 0.1875, 0.844, 0.1875, 0.8392, 0.25, 0.5939, 0.25, 0.6774, 0.2188, 0.6774, 0.2188, 0.5939, 0.25, 0.8392, 0.25, 0.844, 0.2188, 0.844, 0.2188, 0.8392, 0.2812, 0.5939, 0.2812, 0.6774, 0.25, 0.6774, 0.25, 0.5939, 0.2812, 0.8392, 0.2812, 0.844, 0.25, 0.844, 0.25, 0.8392, 0.3125, 0.5939, 0.3125, 0.6774, 0.2812, 0.6774, 0.2812, 0.5939, 0.3125, 0.8392, 0.3125, 0.844, 0.2812, 0.844, 0.2812, 0.8392, 0.3438, 0.5939, 0.3438, 0.6774, 0.3125, 0.6774, 0.3125, 0.5939, 0.3438, 0.8392, 0.3438, 0.844, 0.3125, 0.844, 0.3125, 0.8392, 0.375, 0.5939, 0.375, 0.6774, 0.3438, 0.6774, 0.3438, 0.5939, 0.375, 0.8392, 0.375, 0.844, 0.3438, 0.844, 0.3438, 0.8392, 0.4062, 0.5939, 0.4062, 0.6774, 0.375, 0.6774, 0.375, 0.5939, 0.4062, 0.8392, 0.4062, 0.844, 0.375, 0.844, 0.375, 0.8392, 0.4375, 0.5939, 0.4375, 0.6774, 0.4062, 0.6774, 0.4062, 0.5939, 0.4375, 0.8392, 0.4375, 0.844, 0.4062, 0.844, 0.4062, 0.8392, 0.4688, 0.5939, 0.4688, 0.6774, 0.4375, 0.6774, 0.4375, 0.5939, 0.4688, 0.8392, 0.4688, 0.844, 0.4375, 0.844, 0.4375, 0.8392, 0.5, 0.5939, 0.5, 0.6774, 0.4688, 0.6774, 0.4688, 0.5939, 0.5, 0.8392, 0.5, 0.844, 0.4688, 0.844, 0.4688, 0.8392, 0.5312, 0.5939, 0.5312, 0.6774, 0.5, 0.6774, 0.5, 0.5939, 0.5313, 0.8392, 0.5312, 0.844, 0.5, 0.844, 0.5, 0.8392, 0.5625, 0.5939, 0.5625, 0.6774, 0.5312, 0.6774, 0.5312, 0.5939, 0.5625, 0.8392, 0.5625, 0.844, 0.5312, 0.844, 0.5313, 0.8392, 0.5938, 0.5939, 0.5938, 0.6774, 0.5625, 0.6774, 0.5625, 0.5939, 0.5938, 0.8392, 0.5938, 0.844, 0.5625, 0.844, 0.5625, 0.8392, 0.625, 0.5939, 0.625, 0.6774, 0.5938, 0.6774, 0.5938, 0.5939, 0.625, 0.8392, 0.625, 0.844, 0.5938, 0.844, 0.5938, 0.8392, 0.6562, 0.5939, 0.6562, 0.6774, 0.625, 0.6774, 0.625, 0.5939, 0.6562, 0.8392, 0.6562, 0.844, 0.625, 0.844, 0.625, 0.8392, 0.6875, 0.5939, 0.6875, 0.6774, 0.6562, 0.6774, 0.6562, 0.5939, 0.6875, 0.8392, 0.6875, 0.844, 0.6562, 0.844, 0.6562, 0.8392, 0.7188, 0.5939, 0.7188, 0.6774, 0.6875, 0.6774, 0.6875, 0.5939, 0.7188, 0.8392, 0.7188, 0.844, 0.6875, 0.844, 0.6875, 0.8392, 0.75, 0.5939, 0.75, 0.6774, 0.7188, 0.6774, 0.7188, 0.5939, 0.75, 0.8392, 0.75, 0.844, 0.7188, 0.844, 0.7188, 0.8392, 0.7812, 0.5939, 0.7812, 0.6774, 0.75, 0.6774, 0.75, 0.5939, 0.7812, 0.8392, 0.7812, 0.844, 0.75, 0.844, 0.75, 0.8392, 0.8125, 0.5939, 0.8125, 0.6774, 0.7812, 0.6774, 0.7812, 0.5939, 0.8125, 0.8392, 0.8125, 0.844, 0.7812, 0.844, 0.7812, 0.8392, 0.8438, 0.5939, 0.8438, 0.6774, 0.8125, 0.6774, 0.8125, 0.5939, 0.8438, 0.8392, 0.8438, 0.844, 0.8125, 0.844, 0.8125, 0.8392, 0.875, 0.5939, 0.875, 0.6774, 0.8438, 0.6774, 0.8438, 0.5939, 0.875, 0.8392, 0.875, 0.844, 0.8438, 0.844, 0.8438, 0.8392, 0.9062, 0.5939, 0.9062, 0.6774, 0.875, 0.6774, 0.875, 0.5939, 0.9062, 0.8392, 0.9062, 0.844, 0.875, 0.844, 0.875, 0.8392, 0.9375, 0.5939, 0.9375, 0.6774, 0.9062, 0.6774, 0.9062, 0.5939, 0.9375, 0.8392, 0.9375, 0.844, 0.9062, 0.844, 0.9062, 0.8392, 0.9688, 0.5939, 0.9688, 0.6774, 0.9375, 0.6774, 0.9375, 0.5939, 0.9688, 0.8392, 0.9688, 0.844, 0.9375, 0.844, 0.9375, 0.8392, 1.0, 0.5939, 1.0, 0.6774, 0.9688, 0.6774, 0.9688, 0.5939, 1.0, 0.8392, 1.0, 0.844, 0.9688, 0.844, 0.9688, 0.8392, 1.0, 0.5, 1.0, 0.5939, 0.9688, 0.5939, 0.9688, 0.5, 0.9688, 0.5, 0.9688, 0.5939, 0.9375, 0.5939, 0.9375, 0.5, 0.9375, 0.5, 0.9375, 0.5939, 0.9062, 0.5939, 0.9062, 0.5, 0.9062, 0.5, 0.9062, 0.5939, 0.875, 0.5939, 0.875, 0.5, 0.875, 0.5, 0.875, 0.5939, 0.8438, 0.5939, 0.8438, 0.5, 0.8438, 0.5, 0.8438, 0.5939, 0.8125, 0.5939, 0.8125, 0.5, 0.8125, 0.5, 0.8125, 0.5939, 0.7812, 0.5939, 0.7812, 0.5, 0.7812, 0.5, 0.7812, 0.5939, 0.75, 0.5939, 0.75, 0.5, 0.75, 0.5, 0.75, 0.5939, 0.7188, 0.5939, 0.7188, 0.5, 0.7188, 0.5, 0.7188, 0.5939, 0.6875, 0.5939, 0.6875, 0.5, 0.6875, 0.5, 0.6875, 0.5939, 0.6562, 0.5939, 0.6562, 0.5, 0.6562, 0.5, 0.6562, 0.5939, 0.625, 0.5939, 0.625, 0.5, 0.625, 0.5, 0.625, 0.5939, 0.5938, 0.5939, 0.5938, 0.5, 0.5938, 0.5, 0.5938, 0.5939, 0.5625, 0.5939, 0.5625, 0.5, 0.5625, 0.5, 0.5625, 0.5939, 0.5312, 0.5939, 0.5312, 0.5, 0.5312, 0.5, 0.5312, 0.5939, 0.5, 0.5939, 0.5, 0.5, 0.5, 0.5, 0.5, 0.5939, 0.4688, 0.5939, 0.4688, 0.5, 0.4688, 0.5, 0.4688, 0.5939, 0.4375, 0.5939, 0.4375, 0.5, 0.4375, 0.5, 0.4375, 0.5939, 0.4062, 0.5939, 0.4062, 0.5, 0.4062, 0.5, 0.4062, 0.5939, 0.375, 0.5939, 0.375, 0.5, 0.375, 0.5, 0.375, 0.5939, 0.3438, 0.5939, 0.3438, 0.5, 0.3438, 0.5, 0.3438, 0.5939, 0.3125, 0.5939, 0.3125, 0.5, 0.3125, 0.5, 0.3125, 0.5939, 0.2812, 0.5939, 0.2812, 0.5, 0.2812, 0.5, 0.2812, 0.5939, 0.25, 0.5939, 0.25, 0.5, 0.25, 0.5, 0.25, 0.5939, 0.2188, 0.5939, 0.2188, 0.5, 0.2188, 0.5, 0.2188, 0.5939, 0.1875, 0.5939, 0.1875, 0.5, 0.1875, 0.5, 0.1875, 0.5939, 0.1562, 0.5939, 0.1562, 0.5, 0.1562, 0.5, 0.1562, 0.5939, 0.125, 0.5939, 0.125, 0.5, 0.125, 0.5, 0.125, 0.5939, 0.09375, 0.5939, 0.09375, 0.5, 0.09375, 0.5, 0.09375, 0.5939, 0.0625, 0.5939, 0.0625, 0.5, 0.0625, 0.5, 0.0625, 0.5939, 0.03125, 0.5939, 0.03125, 0.5, 0.03125, 0.5, 0.03125, 0.5939, 0.0, 0.5939, 0.0, 0.5, 1.0, 0.6774, 1.0, 0.7607, 0.9688, 0.7607, 0.9688, 0.6774, 0.9688, 0.6774, 0.9688, 0.7607, 0.9375, 0.7607, 0.9375, 0.6774, 0.9375, 0.6774, 0.9375, 0.7607, 0.9062, 0.7607, 0.9062, 0.6774, 0.9062, 0.6774, 0.9062, 0.7607, 0.875, 0.7607, 0.875, 0.6774, 0.875, 0.6774, 0.875, 0.7607, 0.8438, 0.7607, 0.8438, 0.6774, 0.8438, 0.6774, 0.8438, 0.7607, 0.8125, 0.7607, 0.8125, 0.6774, 0.8125, 0.6774, 0.8125, 0.7607, 0.7812, 0.7607, 0.7812, 0.6774, 0.7812, 0.6774, 0.7812, 0.7607, 0.75, 0.7607, 0.75, 0.6774, 0.75, 0.6774, 0.75, 0.7607, 0.7188, 0.7607, 0.7188, 0.6774, 0.7188, 0.6774, 0.7188, 0.7607, 0.6875, 0.7607, 0.6875, 0.6774, 0.6875, 0.6774, 0.6875, 0.7607, 0.6562, 0.7607, 0.6562, 0.6774, 0.6562, 0.6774, 0.6562, 0.7607, 0.625, 0.7607, 0.625, 0.6774, 0.625, 0.6774, 0.625, 0.7607, 0.5938, 0.7607, 0.5938, 0.6774, 0.5938, 0.6774, 0.5938, 0.7607, 0.5625, 0.7607, 0.5625, 0.6774, 0.5625, 0.6774, 0.5625, 0.7607, 0.5312, 0.7607, 0.5312, 0.6774, 0.5312, 0.6774, 0.5312, 0.7607, 0.5, 0.7607, 0.5, 0.6774, 0.5, 0.6774, 0.5, 0.7607, 0.4688, 0.7607, 0.4688, 0.6774, 0.4688, 0.6774, 0.4688, 0.7607, 0.4375, 0.7607, 0.4375, 0.6774, 0.4375, 0.6774, 0.4375, 0.7607, 0.4062, 0.7607, 0.4062, 0.6774, 0.4062, 0.6774, 0.4062, 0.7607, 0.375, 0.7607, 0.375, 0.6774, 0.375, 0.6774, 0.375, 0.7607, 0.3438, 0.7607, 0.3438, 0.6774, 0.3438, 0.6774, 0.3438, 0.7607, 0.3125, 0.7607, 0.3125, 0.6774, 0.3125, 0.6774, 0.3125, 0.7607, 0.2812, 0.7607, 0.2812, 0.6774, 0.2812, 0.6774, 0.2812, 0.7607, 0.25, 0.7607, 0.25, 0.6774, 0.25, 0.6774, 0.25, 0.7607, 0.2188, 0.7607, 0.2188, 0.6774, 0.2188, 0.6774, 0.2188, 0.7607, 0.1875, 0.7607, 0.1875, 0.6774, 0.1875, 0.6774, 0.1875, 0.7607, 0.1562, 0.7607, 0.1562, 0.6774, 0.1562, 0.6774, 0.1562, 0.7607, 0.125, 0.7607, 0.125, 0.6774, 0.125, 0.6774, 0.125, 0.7607, 0.09375, 0.7607, 0.09375, 0.6774, 0.09375, 0.6774, 0.09375, 0.7607, 0.0625, 0.7607, 0.0625, 0.6774, 0.0625, 0.6774, 0.0625, 0.7607, 0.03125, 0.7607, 0.03125, 0.6774, 0.03125, 0.6774, 0.03125, 0.7607, 0.0, 0.7607, 0.0, 0.6774, 1.0, 0.813, 1.0, 0.8392, 0.9688, 0.8392, 0.9688, 0.813, 0.9688, 0.813, 0.9688, 0.8392, 0.9375, 0.8392, 0.9375, 0.813, 0.9375, 0.813, 0.9375, 0.8392, 0.9062, 0.8392, 0.9063, 0.813, 0.9063, 0.813, 0.9062, 0.8392, 0.875, 0.8392, 0.875, 0.813, 0.875, 0.813, 0.875, 0.8392, 0.8438, 0.8392, 0.8438, 0.813, 0.8438, 0.813, 0.8438, 0.8392, 0.8125, 0.8392, 0.8125, 0.813, 0.8125, 0.813, 0.8125, 0.8392, 0.7812, 0.8392, 0.7812, 0.813, 0.7812, 0.813, 0.7812, 0.8392, 0.75, 0.8392, 0.75, 0.813, 0.75, 0.813, 0.75, 0.8392, 0.7188, 0.8392, 0.7188, 0.813, 0.7188, 0.813, 0.7188, 0.8392, 0.6875, 0.8392, 0.6875, 0.813, 0.6875, 0.813, 0.6875, 0.8392, 0.6562, 0.8392, 0.6563, 0.813, 0.6563, 0.813, 0.6562, 0.8392, 0.625, 0.8392, 0.625, 0.813, 0.625, 0.813, 0.625, 0.8392, 0.5938, 0.8392, 0.5938, 0.813, 0.5938, 0.813, 0.5938, 0.8392, 0.5625, 0.8392, 0.5625, 0.813, 0.5625, 0.813, 0.5625, 0.8392, 0.5313, 0.8392, 0.5313, 0.813, 0.5313, 0.813, 0.5313, 0.8392, 0.5, 0.8392, 0.5, 0.813, 0.5, 0.813, 0.5, 0.8392, 0.4688, 0.8392, 0.4688, 0.813, 0.4688, 0.813, 0.4688, 0.8392, 0.4375, 0.8392, 0.4375, 0.813, 0.4375, 0.813, 0.4375, 0.8392, 0.4062, 0.8392, 0.4063, 0.813, 0.4063, 0.813, 0.4062, 0.8392, 0.375, 0.8392, 0.375, 0.813, 0.375, 0.813, 0.375, 0.8392, 0.3438, 0.8392, 0.3437, 0.813, 0.3437, 0.813, 0.3438, 0.8392, 0.3125, 0.8392, 0.3125, 0.813, 0.3125, 0.813, 0.3125, 0.8392, 0.2812, 0.8392, 0.2812, 0.813, 0.2812, 0.813, 0.2812, 0.8392, 0.25, 0.8392, 0.25, 0.813, 0.25, 0.813, 0.25, 0.8392, 0.2188, 0.8392, 0.2188, 0.813, 0.2188, 0.813, 0.2188, 0.8392, 0.1875, 0.8392, 0.1875, 0.813, 0.1875, 0.813, 0.1875, 0.8392, 0.1562, 0.8392, 0.1563, 0.813, 0.1563, 0.813, 0.1562, 0.8392, 0.125, 0.8392, 0.125, 0.813, 0.125, 0.813, 0.125, 0.8392, 0.09375, 0.8392, 0.09375, 0.813, 0.09375, 0.813, 0.09375, 0.8392, 0.0625, 0.8392, 0.0625, 0.813, 0.0625, 0.813, 0.0625, 0.8392, 0.03125, 0.8392, 0.03125, 0.813, 0.03125, 0.813, 0.03125, 0.8392, 0.0, 0.8392, -1.146e-07, 0.813, 0.03125, 0.844, 0.03125, 0.922, 0.0, 0.922, 0.0, 0.844, 0.0625, 0.844, 0.0625, 0.922, 0.03125, 0.922, 0.03125, 0.844, 0.09375, 0.844, 0.09375, 0.922, 0.0625, 0.922, 0.0625, 0.844, 0.125, 0.844, 0.125, 0.922, 0.09375, 0.922, 0.09375, 0.844, 0.1562, 0.844, 0.1562, 0.922, 0.125, 0.922, 0.125, 0.844, 0.1875, 0.844, 0.1875, 0.922, 0.1562, 0.922, 0.1562, 0.844, 0.2188, 0.844, 0.2188, 0.922, 0.1875, 0.922, 0.1875, 0.844, 0.25, 0.844, 0.25, 0.922, 0.2188, 0.922, 0.2188, 0.844, 0.2812, 0.844, 0.2812, 0.922, 0.25, 0.922, 0.25, 0.844, 0.3125, 0.844, 0.3125, 0.922, 0.2812, 0.922, 0.2812, 0.844, 0.3438, 0.844, 0.3438, 0.922, 0.3125, 0.922, 0.3125, 0.844, 0.375, 0.844, 0.375, 0.922, 0.3438, 0.922, 0.3438, 0.844, 0.4062, 0.844, 0.4062, 0.922, 0.375, 0.922, 0.375, 0.844, 0.4375, 0.844, 0.4375, 0.922, 0.4062, 0.922, 0.4062, 0.844, 0.4688, 0.844, 0.4688, 0.922, 0.4375, 0.922, 0.4375, 0.844, 0.5, 0.844, 0.5, 0.922, 0.4688, 0.922, 0.4688, 0.844, 0.5312, 0.844, 0.5312, 0.922, 0.5, 0.922, 0.5, 0.844, 0.5625, 0.844, 0.5625, 0.922, 0.5312, 0.922, 0.5312, 0.844, 0.5938, 0.844, 0.5938, 0.922, 0.5625, 0.922, 0.5625, 0.844, 0.625, 0.844, 0.625, 0.922, 0.5938, 0.922, 0.5938, 0.844, 0.6562, 0.844, 0.6562, 0.922, 0.625, 0.922, 0.625, 0.844, 0.6875, 0.844, 0.6875, 0.922, 0.6562, 0.922, 0.6562, 0.844, 0.7188, 0.844, 0.7188, 0.922, 0.6875, 0.922, 0.6875, 0.844, 0.75, 0.844, 0.75, 0.922, 0.7188, 0.922, 0.7188, 0.844, 0.7812, 0.844, 0.7812, 0.922, 0.75, 0.922, 0.75, 0.844, 0.8125, 0.844, 0.8125, 0.922, 0.7812, 0.922, 0.7812, 0.844, 0.8438, 0.844, 0.8438, 0.922, 0.8125, 0.922, 0.8125, 0.844, 0.875, 0.844, 0.875, 0.922, 0.8438, 0.922, 0.8438, 0.844, 0.9062, 0.844, 0.9062, 0.922, 0.875, 0.922, 0.875, 0.844, 0.9375, 0.844, 0.9375, 0.922, 0.9062, 0.922, 0.9062, 0.844, 0.9688, 0.844, 0.9688, 0.922, 0.9375, 0.922, 0.9375, 0.844, 1.0, 0.844, 1.0, 0.922, 0.9688, 0.922, 0.9688, 0.844, 0.03125, 0.922, 0.03125, 0.961, 0.0, 0.961, 0.0, 0.922, 0.0625, 0.922, 0.0625, 0.961, 0.03125, 0.961, 0.03125, 0.922, 0.09375, 0.922, 0.09375, 0.961, 0.0625, 0.961, 0.0625, 0.922, 0.125, 0.922, 0.125, 0.961, 0.09375, 0.961, 0.09375, 0.922, 0.1562, 0.922, 0.1562, 0.961, 0.125, 0.961, 0.125, 0.922, 0.1875, 0.922, 0.1875, 0.961, 0.1562, 0.961, 0.1562, 0.922, 0.2188, 0.922, 0.2188, 0.961, 0.1875, 0.961, 0.1875, 0.922, 0.25, 0.922, 0.25, 0.961, 0.2188, 0.961, 0.2188, 0.922, 0.2812, 0.922, 0.2812, 0.961, 0.25, 0.961, 0.25, 0.922, 0.3125, 0.922, 0.3125, 0.961, 0.2812, 0.961, 0.2812, 0.922, 0.3438, 0.922, 0.3438, 0.961, 0.3125, 0.961, 0.3125, 0.922, 0.375, 0.922, 0.375, 0.961, 0.3438, 0.961, 0.3438, 0.922, 0.4062, 0.922, 0.4063, 0.961, 0.375, 0.961, 0.375, 0.922, 0.4375, 0.922, 0.4375, 0.961, 0.4063, 0.961, 0.4062, 0.922, 0.4688, 0.922, 0.4688, 0.961, 0.4375, 0.961, 0.4375, 0.922, 0.5, 0.922, 0.5, 0.961, 0.4688, 0.961, 0.4688, 0.922, 0.5312, 0.922, 0.5312, 0.961, 0.5, 0.961, 0.5, 0.922, 0.5625, 0.922, 0.5625, 0.961, 0.5312, 0.961, 0.5312, 0.922, 0.5938, 0.922, 0.5938, 0.961, 0.5625, 0.961, 0.5625, 0.922, 0.625, 0.922, 0.625, 0.961, 0.5938, 0.961, 0.5938, 0.922, 0.6562, 0.922, 0.6562, 0.961, 0.625, 0.961, 0.625, 0.922, 0.6875, 0.922, 0.6875, 0.961, 0.6562, 0.961, 0.6562, 0.922, 0.7188, 0.922, 0.7188, 0.961, 0.6875, 0.961, 0.6875, 0.922, 0.75, 0.922, 0.75, 0.961, 0.7188, 0.961, 0.7188, 0.922, 0.7812, 0.922, 0.7812, 0.961, 0.75, 0.961, 0.75, 0.922, 0.8125, 0.922, 0.8125, 0.961, 0.7812, 0.961, 0.7812, 0.922, 0.8438, 0.922, 0.8438, 0.961, 0.8125, 0.961, 0.8125, 0.922, 0.875, 0.922, 0.875, 0.961, 0.8438, 0.961, 0.8438, 0.922, 0.9062, 0.922, 0.9062, 0.961, 0.875, 0.961, 0.875, 0.922, 0.9375, 0.922, 0.9375, 0.961, 0.9062, 0.961, 0.9062, 0.922, 0.9688, 0.922, 0.9687, 0.961, 0.9375, 0.961, 0.9375, 0.922, 1.0, 0.922, 1.0, 0.961, 0.9687, 0.961, 0.9688, 0.922, 0.4365, 0.1672, 0.4488, 0.2077, 0.4488, 0.2077, 0.4365, 0.1672, 0.5625, 1.0, 0.5938, 1.0, 0.5938, 1.0, 0.5625, 1.0, 0.9688, 1.0, 1.0, 1.0, 1.0, 1.0, 0.9688, 1.0, 0.2812, 1.0, 0.3125, 1.0, 0.3125, 1.0, 0.2812, 1.0, 0.0, 1.0, 0.03125, 1.0, 0.03125, 1.0, 0.0, 1.0, 0.6875, 1.0, 0.7188, 1.0, 0.7188, 1.0, 0.6875, 1.0, 0.4062, 1.0, 0.4375, 1.0, 0.4375, 1.0, 0.4062, 1.0, 0.125, 1.0, 0.1562, 1.0, 0.1562, 1.0, 0.125, 1.0, 0.8125, 1.0, 0.8438, 1.0, 0.8438, 1.0, 0.8125, 1.0, 0.5312, 1.0, 0.5625, 1.0, 0.5625, 1.0, 0.5312, 1.0, 0.25, 1.0, 0.2812, 1.0, 0.2812, 1.0, 0.25, 1.0, 0.9375, 1.0, 0.9688, 1.0, 0.9688, 1.0, 0.9375, 1.0, 0.6562, 1.0, 0.6875, 1.0, 0.6875, 1.0, 0.6562, 1.0, 0.375, 1.0, 0.4062, 1.0, 0.4062, 1.0, 0.375, 1.0, 0.09375, 1.0, 0.125, 1.0, 0.125, 1.0, 0.09375, 1.0, 0.7812, 1.0, 0.8125, 1.0, 0.8125, 1.0, 0.7812, 1.0, 0.5, 1.0, 0.5312, 1.0, 0.5312, 1.0, 0.5, 1.0, 0.2188, 1.0, 0.25, 1.0, 0.25, 1.0, 0.2188, 1.0, 0.9062, 1.0, 0.9375, 1.0, 0.9375, 1.0, 0.9062, 1.0, 0.625, 1.0, 0.6562, 1.0, 0.6562, 1.0, 0.625, 1.0, 0.3438, 1.0, 0.375, 1.0, 0.375, 1.0, 0.3438, 1.0, 0.0625, 1.0, 0.09375, 1.0, 0.09375, 1.0, 0.0625, 1.0, 0.75, 1.0, 0.7812, 1.0, 0.7812, 1.0, 0.75, 1.0, 0.4688, 1.0, 0.5, 1.0, 0.5, 1.0, 0.4688, 1.0, 0.1875, 1.0, 0.2188, 1.0, 0.2188, 1.0, 0.1875, 1.0, 0.875, 1.0, 0.9062, 1.0, 0.9062, 1.0, 0.875, 1.0, 0.5938, 1.0, 0.625, 1.0, 0.625, 1.0, 0.5938, 1.0, 0.3125, 1.0, 0.3438, 1.0, 0.3438, 1.0, 0.3125, 1.0, 0.03125, 1.0, 0.0625, 1.0, 0.0625, 1.0, 0.03125, 1.0, 0.7188, 1.0, 0.75, 1.0, 0.75, 1.0, 0.7188, 1.0, 0.4375, 1.0, 0.4688, 1.0, 0.4688, 1.0, 0.4375, 1.0, 0.1562, 1.0, 0.1875, 1.0, 0.1875, 1.0, 0.1562, 1.0, 0.25, 0.4608, 0.2877, 0.4571, 0.2968, 0.4854, 0.25, 0.49, 0.2877, 0.4571, 0.3246, 0.4459, 0.3418, 0.4717, 0.2968, 0.4854, 0.3246, 0.4459, 0.3594, 0.4273, 0.3833, 0.4496, 0.3418, 0.4717, 0.3594, 0.4273, 0.3906, 0.4017, 0.4197, 0.4197, 0.3833, 0.4496, 0.3906, 0.4017, 0.4168, 0.3698, 0.4496, 0.3833, 0.4197, 0.4197, 0.4168, 0.3698, 0.4365, 0.3328, 0.4717, 0.3418, 0.4496, 0.3833, 0.4365, 0.3328, 0.4488, 0.2923, 0.4854, 0.2968, 0.4717, 0.3418, 0.4488, 0.2923, 0.453, 0.25, 0.49, 0.25, 0.4854, 0.2968, 0.453, 0.25, 0.4488, 0.2077, 0.4854, 0.2032, 0.49, 0.25, 0.4488, 0.2077, 0.4365, 0.1672, 0.4717, 0.1582, 0.4854, 0.2032, 0.4365, 0.1672, 0.4168, 0.1302, 0.4496, 0.1167, 0.4717, 0.1582, 0.4168, 0.1302, 0.3906, 0.09832, 0.4197, 0.08029, 0.4496, 0.1167, 0.3906, 0.09832, 0.3594, 0.07268, 0.3833, 0.05045, 0.4197, 0.08029, 0.3594, 0.07268, 0.3246, 0.0541, 0.3418, 0.02827, 0.3833, 0.05045, 0.3246, 0.0541, 0.2877, 0.04292, 0.2968, 0.01461, 0.3418, 0.02827, 0.2877, 0.04292, 0.25, 0.03921, 0.25, 0.01, 0.2968, 0.01461, 0.25, 0.03921, 0.2123, 0.04292, 0.2032, 0.01461, 0.25, 0.01, 0.2123, 0.04292, 0.1754, 0.0541, 0.1582, 0.02827, 0.2032, 0.01461, 0.1754, 0.0541, 0.1406, 0.07268, 0.1167, 0.05045, 0.1582, 0.02827, 0.1406, 0.07268, 0.1094, 0.09832, 0.08029, 0.08029, 0.1167, 0.05045, 0.1094, 0.09832, 0.08323, 0.1302, 0.05045, 0.1167, 0.08029, 0.08029, 0.08323, 0.1302, 0.06347, 0.1672, 0.02827, 0.1582, 0.05045, 0.1167, 0.06347, 0.1672, 0.05119, 0.2077, 0.01461, 0.2032, 0.02827, 0.1582, 0.05119, 0.2077, 0.04702, 0.25, 0.01, 0.25, 0.01461, 0.2032, 0.04702, 0.25, 0.05119, 0.2923, 0.01461, 0.2968, 0.01, 0.25, 0.05119, 0.2923, 0.06347, 0.3328, 0.02827, 0.3418, 0.01461, 0.2968, 0.06347, 0.3328, 0.08323, 0.3698, 0.05045, 0.3833, 0.02827, 0.3418, 0.08323, 0.3698, 0.1094, 0.4017, 0.08029, 0.4197, 0.05045, 0.3833, 0.1094, 0.4017, 0.1406, 0.4273, 0.1167, 0.4496, 0.08029, 0.4197, 0.1406, 0.4273, 0.1754, 0.4459, 0.1582, 0.4717, 0.1167, 0.4496, 0.1754, 0.4459, 0.2123, 0.4571, 0.2032, 0.4854, 0.1582, 0.4717, 0.2123, 0.4571, 0.25, 0.4608, 0.25, 0.49, 0.2032, 0.4854, 0.2877, 0.4571, 0.25, 0.4608, 0.2123, 0.4571, 0.1754, 0.4459, 0.1406, 0.4273, 0.1094, 0.4017, 0.08323, 0.3698, 0.06347, 0.3328, 0.05119, 0.2923, 0.04702, 0.25, 0.05119, 0.2077, 0.06347, 0.1672, 0.08323, 0.1302, 0.1094, 0.09832, 0.1406, 0.07268, 0.1754, 0.0541, 0.2123, 0.04292, 0.25, 0.03921, 0.2877, 0.04292, 0.3246, 0.0541, 0.3594, 0.07268, 0.3906, 0.09832, 0.4168, 0.1302, 0.4365, 0.1672, 0.4488, 0.2077, 0.453, 0.25, 0.4488, 0.2923, 0.4365, 0.3328, 0.4168, 0.3698, 0.3906, 0.4017, 0.3594, 0.4273, 0.3246, 0.4459, 0.04702, 0.25, 0.05119, 0.2077, 0.05119, 0.2077, 0.04702, 0.25, 0.4168, 0.1302, 0.4365, 0.1672, 0.4365, 0.1672, 0.4168, 0.1302, 0.05119, 0.2923, 0.04702, 0.25, 0.04702, 0.25, 0.05119, 0.2923, 0.3906, 0.09832, 0.4168, 0.1302, 0.4168, 0.1302, 0.3906, 0.09832, 0.06347, 0.3328, 0.05119, 0.2923, 0.05119, 0.2923, 0.06347, 0.3328, 0.3594, 0.07268, 0.3906, 0.09832, 0.3906, 0.09832, 0.3594, 0.07268, 0.08323, 0.3698, 0.06347, 0.3328, 0.06347, 0.3328, 0.08323, 0.3698, 0.3246, 0.0541, 0.3594, 0.07268, 0.3594, 0.07268, 0.3246, 0.0541, 0.2877, 0.4571, 0.25, 0.4608, 0.25, 0.4608, 0.2877, 0.4571, 0.1094, 0.4017, 0.08323, 0.3698, 0.08323, 0.3698, 0.1094, 0.4017, 0.2877, 0.04292, 0.3246, 0.0541, 0.3246, 0.0541, 0.2877, 0.04292, 0.3246, 0.4459, 0.2877, 0.4571, 0.2877, 0.4571, 0.3246, 0.4459, 0.1406, 0.4273, 0.1094, 0.4017, 0.1094, 0.4017, 0.1406, 0.4273, 0.25, 0.03921, 0.2877, 0.04292, 0.2877, 0.04292, 0.25, 0.03921, 0.3594, 0.4273, 0.3246, 0.4459, 0.3246, 0.4459, 0.3594, 0.4273, 0.1754, 0.4459, 0.1406, 0.4273, 0.1406, 0.4273, 0.1754, 0.4459, 0.2123, 0.04292, 0.25, 0.03921, 0.25, 0.03921, 0.2123, 0.04292, 0.3906, 0.4017, 0.3594, 0.4273, 0.3594, 0.4273, 0.3906, 0.4017, 0.2123, 0.4571, 0.1754, 0.4459, 0.1754, 0.4459, 0.2123, 0.4571, 0.1754, 0.0541, 0.2123, 0.04292, 0.2123, 0.04292, 0.1754, 0.0541, 0.4168, 0.3698, 0.3906, 0.4017, 0.3906, 0.4017, 0.4168, 0.3698, 0.25, 0.4608, 0.2123, 0.4571, 0.2123, 0.4571, 0.25, 0.4608, 0.1406, 0.07268, 0.1754, 0.0541, 0.1754, 0.0541, 0.1406, 0.07268, 0.4365, 0.3328, 0.4168, 0.3698, 0.4168, 0.3698, 0.4365, 0.3328, 0.1094, 0.09832, 0.1406, 0.07268, 0.1406, 0.07268, 0.1094, 0.09832, 0.4488, 0.2923, 0.4365, 0.3328, 0.4365, 0.3328, 0.4488, 0.2923, 0.08323, 0.1302, 0.1094, 0.09832, 0.1094, 0.09832, 0.08323, 0.1302, 0.453, 0.25, 0.4488, 0.2923, 0.4488, 0.2923, 0.453, 0.25, 0.06347, 0.1672, 0.08323, 0.1302, 0.08323, 0.1302, 0.06347, 0.1672, 0.4488, 0.2077, 0.453, 0.25, 0.453, 0.25, 0.4488, 0.2077, 0.05119, 0.2077, 0.06347, 0.1672, 0.06347, 0.1672, 0.05119, 0.2077, 0.03125, 0.7607, 0.03125, 0.7868, -1.116e-07, 0.7868, 0.0, 0.7607, 0.875, 0.813, 0.8438, 0.813, 0.8438, 0.813, 0.875, 0.813, 0.0625, 0.7607, 0.0625, 0.7868, 0.03125, 0.7868, 0.03125, 0.7607, 0.0625, 0.813, 0.03125, 0.813, 0.03125, 0.813, 0.0625, 0.813, 0.09375, 0.7607, 0.09375, 0.7868, 0.0625, 0.7868, 0.0625, 0.7607, 0.9688, 0.7868, 1.0, 0.7868, 1.0, 0.7868, 0.9688, 0.7868, 0.125, 0.7607, 0.125, 0.7868, 0.09375, 0.7868, 0.09375, 0.7607, 0.8438, 0.7868, 0.875, 0.7868, 0.875, 0.7868, 0.8438, 0.7868, 0.1562, 0.7607, 0.1563, 0.7868, 0.125, 0.7868, 0.125, 0.7607, 0.03125, 0.7868, 0.0625, 0.7868, 0.0625, 0.7868, 0.03125, 0.7868, 0.1875, 0.7607, 0.1875, 0.7868, 0.1563, 0.7868, 0.1562, 0.7607, 0.1875, 0.7868, 0.1875, 0.813, 0.1563, 0.813, 0.1563, 0.7868, 0.2188, 0.7607, 0.2188, 0.7868, 0.1875, 0.7868, 0.1875, 0.7607, 0.2188, 0.7868, 0.2188, 0.813, 0.1875, 0.813, 0.1875, 0.7868, 0.25, 0.7607, 0.25, 0.7868, 0.2188, 0.7868, 0.2188, 0.7607, 0.25, 0.7868, 0.25, 0.813, 0.2188, 0.813, 0.2188, 0.7868, 0.2812, 0.7607, 0.2812, 0.7868, 0.25, 0.7868, 0.25, 0.7607, 0.2812, 0.7868, 0.2812, 0.813, 0.25, 0.813, 0.25, 0.7868, 0.3125, 0.7607, 0.3125, 0.7868, 0.2812, 0.7868, 0.2812, 0.7607, 0.3125, 0.7868, 0.3125, 0.813, 0.2812, 0.813, 0.2812, 0.7868, 0.3438, 0.7607, 0.3438, 0.7868, 0.3125, 0.7868, 0.3125, 0.7607, 0.3438, 0.7868, 0.3437, 0.813, 0.3125, 0.813, 0.3125, 0.7868, 0.375, 0.7607, 0.375, 0.7868, 0.3438, 0.7868, 0.3438, 0.7607, 0.375, 0.7868, 0.375, 0.813, 0.3437, 0.813, 0.3438, 0.7868, 0.4062, 0.7607, 0.4062, 0.7868, 0.375, 0.7868, 0.375, 0.7607, 0.4062, 0.7868, 0.4063, 0.813, 0.375, 0.813, 0.375, 0.7868, 0.4375, 0.7607, 0.4375, 0.7868, 0.4062, 0.7868, 0.4062, 0.7607, 0.4375, 0.7868, 0.4375, 0.813, 0.4063, 0.813, 0.4062, 0.7868, 0.4688, 0.7607, 0.4688, 0.7868, 0.4375, 0.7868, 0.4375, 0.7607, 0.4688, 0.7868, 0.4688, 0.813, 0.4375, 0.813, 0.4375, 0.7868, 0.5, 0.7607, 0.5, 0.7868, 0.4688, 0.7868, 0.4688, 0.7607, 0.5, 0.7868, 0.5, 0.813, 0.4688, 0.813, 0.4688, 0.7868, 0.5312, 0.7607, 0.5313, 0.7868, 0.5, 0.7868, 0.5, 0.7607, 0.5313, 0.7868, 0.5313, 0.813, 0.5, 0.813, 0.5, 0.7868, 0.5625, 0.7607, 0.5625, 0.7868, 0.5313, 0.7868, 0.5312, 0.7607, 0.5625, 0.7868, 0.5625, 0.813, 0.5313, 0.813, 0.5313, 0.7868, 0.5938, 0.7607, 0.5938, 0.7868, 0.5625, 0.7868, 0.5625, 0.7607, 0.5938, 0.7868, 0.5938, 0.813, 0.5625, 0.813, 0.5625, 0.7868, 0.625, 0.7607, 0.625, 0.7868, 0.5938, 0.7868, 0.5938, 0.7607, 0.625, 0.7868, 0.625, 0.813, 0.5938, 0.813, 0.5938, 0.7868, 0.6562, 0.7607, 0.6563, 0.7868, 0.625, 0.7868, 0.625, 0.7607, 0.6563, 0.7868, 0.6563, 0.813, 0.625, 0.813, 0.625, 0.7868, 0.6875, 0.7607, 0.6875, 0.7868, 0.6563, 0.7868, 0.6562, 0.7607, 0.6875, 0.7868, 0.6875, 0.813, 0.6563, 0.813, 0.6563, 0.7868, 0.7188, 0.7607, 0.7188, 0.7868, 0.6875, 0.7868, 0.6875, 0.7607, 0.7188, 0.7868, 0.7188, 0.813, 0.6875, 0.813, 0.6875, 0.7868, 0.75, 0.7607, 0.75, 0.7868, 0.7188, 0.7868, 0.7188, 0.7607, 0.75, 0.7868, 0.75, 0.813, 0.7188, 0.813, 0.7188, 0.7868, 0.7812, 0.7607, 0.7812, 0.7868, 0.75, 0.7868, 0.75, 0.7607, 0.7812, 0.7868, 0.7812, 0.813, 0.75, 0.813, 0.75, 0.7868, 0.8125, 0.7607, 0.8125, 0.7868, 0.7812, 0.7868, 0.7812, 0.7607, 0.8125, 0.7868, 0.8125, 0.813, 0.7812, 0.813, 0.7812, 0.7868, 0.8438, 0.7607, 0.8438, 0.7868, 0.8125, 0.7868, 0.8125, 0.7607, 0.8438, 0.7868, 0.8438, 0.813, 0.8125, 0.813, 0.8125, 0.7868, 0.875, 0.7607, 0.875, 0.7868, 0.8438, 0.7868, 0.8438, 0.7607, 0.9688, 0.813, 0.9375, 0.813, 0.9375, 0.813, 0.9688, 0.813, 0.9062, 0.7607, 0.9062, 0.7868, 0.875, 0.7868, 0.875, 0.7607, 0.1563, 0.813, 0.125, 0.813, 0.125, 0.813, 0.1563, 0.813, 0.9375, 0.7607, 0.9375, 0.7868, 0.9062, 0.7868, 0.9062, 0.7607, 0.03125, 0.813, -1.146e-07, 0.813, -1.146e-07, 0.813, 0.03125, 0.813, 0.9688, 0.7607, 0.9688, 0.7868, 0.9375, 0.7868, 0.9375, 0.7607, 0.9375, 0.7868, 0.9688, 0.7868, 0.9688, 0.7868, 0.9375, 0.7868, 1.0, 0.7607, 1.0, 0.7868, 0.9688, 0.7868, 0.9688, 0.7607, 0.125, 0.7868, 0.1563, 0.7868, 0.1563, 0.7868, 0.125, 0.7868, 0.03125, 0.7868, 0.03125, 0.813, -1.146e-07, 0.813, -1.116e-07, 0.7868, 0.0625, 0.7868, 0.0625, 0.813, 0.03125, 0.813, 0.03125, 0.7868, 0.09375, 0.7868, 0.09375, 0.813, 0.0625, 0.813, 0.0625, 0.7868, 0.125, 0.7868, 0.125, 0.813, 0.09375, 0.813, 0.09375, 0.7868, 0.1563, 0.7868, 0.1563, 0.813, 0.125, 0.813, 0.125, 0.7868, 0.875, 0.7868, 0.875, 0.813, 0.8438, 0.813, 0.8438, 0.7868, 0.9062, 0.7868, 0.9063, 0.813, 0.875, 0.813, 0.875, 0.7868, 0.9375, 0.7868, 0.9375, 0.813, 0.9063, 0.813, 0.9062, 0.7868, 0.9688, 0.7868, 0.9688, 0.813, 0.9375, 0.813, 0.9375, 0.7868, 1.0, 0.7868, 1.0, 0.813, 0.9688, 0.813, 0.9688, 0.7868, 1.0, 0.813, 0.9688, 0.813, 0.9688, 0.813, 1.0, 0.813, 0.1563, 0.7868, 0.1563, 0.813, 0.1563, 0.813, 0.1563, 0.7868, 0.0625, 0.7868, 0.09375, 0.7868, 0.09375, 0.7868, 0.0625, 0.7868, 0.875, 0.7868, 0.9062, 0.7868, 0.9062, 0.7868, 0.875, 0.7868, 0.8438, 0.813, 0.8438, 0.7868, 0.8438, 0.7868, 0.8438, 0.813, 0.09375, 0.813, 0.0625, 0.813, 0.0625, 0.813, 0.09375, 0.813, 0.9063, 0.813, 0.875, 0.813, 0.875, 0.813, 0.9063, 0.813, 0.09375, 0.7868, 0.125, 0.7868, 0.125, 0.7868, 0.09375, 0.7868, 0.9062, 0.7868, 0.9375, 0.7868, 0.9375, 0.7868, 0.9062, 0.7868, 0.125, 0.813, 0.09375, 0.813, 0.09375, 0.813, 0.125, 0.813, 0.9375, 0.813, 0.9063, 0.813, 0.9063, 0.813, 0.9375, 0.813, -1.116e-07, 0.7868, 0.03125, 0.7868, 0.03125, 0.7868, -1.116e-07, 0.7868, 0.05119, 0.2077, 0.06347, 0.1672, 0.06347, 0.1672, 0.05119, 0.2077, 0.4488, 0.2077, 0.453, 0.25, 0.453, 0.25, 0.4488, 0.2077, 0.06347, 0.1672, 0.08323, 0.1302, 0.08323, 0.1302, 0.06347, 0.1672, 0.453, 0.25, 0.4488, 0.2923, 0.4488, 0.2923, 0.453, 0.25, 0.08323, 0.1302, 0.1094, 0.09832, 0.1094, 0.09832, 0.08323, 0.1302, 0.4488, 0.2923, 0.4365, 0.3328, 0.4365, 0.3328, 0.4488, 0.2923, 0.1094, 0.09832, 0.1406, 0.07268, 0.1406, 0.07268, 0.1094, 0.09832, 0.4365, 0.3328, 0.4168, 0.3698, 0.4168, 0.3698, 0.4365, 0.3328, 0.1406, 0.07268, 0.1754, 0.0541, 0.1754, 0.0541, 0.1406, 0.07268, 0.25, 0.4608, 0.2123, 0.4571, 0.2123, 0.4571, 0.25, 0.4608, 0.4168, 0.3698, 0.3906, 0.4017, 0.3906, 0.4017, 0.4168, 0.3698, 0.1754, 0.0541, 0.2123, 0.04292, 0.2123, 0.04292, 0.1754, 0.0541, 0.2123, 0.4571, 0.1754, 0.4459, 0.1754, 0.4459, 0.2123, 0.4571, 0.3906, 0.4017, 0.3594, 0.4273, 0.3594, 0.4273, 0.3906, 0.4017, 0.2123, 0.04292, 0.25, 0.03921, 0.25, 0.03921, 0.2123, 0.04292, 0.1754, 0.4459, 0.1406, 0.4273, 0.1406, 0.4273, 0.1754, 0.4459, 0.3594, 0.4273, 0.3246, 0.4459, 0.3246, 0.4459, 0.3594, 0.4273, 0.25, 0.03921, 0.2877, 0.04292, 0.2877, 0.04292, 0.25, 0.03921, 0.1406, 0.4273, 0.1094, 0.4017, 0.1094, 0.4017, 0.1406, 0.4273, 0.3246, 0.4459, 0.2877, 0.4571, 0.2877, 0.4571, 0.3246, 0.4459, 0.2877, 0.04292, 0.3246, 0.0541, 0.3246, 0.0541, 0.2877, 0.04292, 0.1094, 0.4017, 0.08323, 0.3698, 0.08323, 0.3698, 0.1094, 0.4017, 0.2877, 0.4571, 0.25, 0.4608, 0.25, 0.4608, 0.2877, 0.4571, 0.3246, 0.0541, 0.3594, 0.07268, 0.3594, 0.07268, 0.3246, 0.0541, 0.08323, 0.3698, 0.06347, 0.3328, 0.06347, 0.3328, 0.08323, 0.3698, 0.3594, 0.07268, 0.3906, 0.09832, 0.3906, 0.09832, 0.3594, 0.07268, 0.06347, 0.3328, 0.05119, 0.2923, 0.05119, 0.2923, 0.06347, 0.3328, 0.3906, 0.09832, 0.4168, 0.1302, 0.4168, 0.1302, 0.3906, 0.09832, 0.05119, 0.2923, 0.04702, 0.25, 0.04702, 0.25, 0.05119, 0.2923, 0.4168, 0.1302, 0.4365, 0.1672, 0.4365, 0.1672, 0.4168, 0.1302, 0.04702, 0.25, 0.05119, 0.2077, 0.05119, 0.2077, 0.04702, 0.25, 0.4365, 0.1672, 0.4488, 0.2077, 0.4488, 0.2077, 0.4365, 0.1672, 0.4365, 0.1672, 0.4488, 0.2077, 0.4488, 0.2077, 0.4365, 0.1672, 0.04702, 0.25, 0.05119, 0.2077, 0.05119, 0.2077, 0.04702, 0.25, 0.4168, 0.1302, 0.4365, 0.1672, 0.4365, 0.1672, 0.4168, 0.1302, 0.05119, 0.2923, 0.04702, 0.25, 0.04702, 0.25, 0.05119, 0.2923, 0.3906, 0.09832, 0.4168, 0.1302, 0.4168, 0.1302, 0.3906, 0.09832, 0.06347, 0.3328, 0.05119, 0.2923, 0.05119, 0.2923, 0.06347, 0.3328, 0.3594, 0.07268, 0.3906, 0.09832, 0.3906, 0.09832, 0.3594, 0.07268, 0.08323, 0.3698, 0.06347, 0.3328, 0.06347, 0.3328, 0.08323, 0.3698, 0.3246, 0.0541, 0.3594, 0.07268, 0.3594, 0.07268, 0.3246, 0.0541, 0.2877, 0.4571, 0.25, 0.4608, 0.25, 0.4608, 0.2877, 0.4571, 0.1094, 0.4017, 0.08323, 0.3698, 0.08323, 0.3698, 0.1094, 0.4017, 0.2877, 0.04292, 0.3246, 0.0541, 0.3246, 0.0541, 0.2877, 0.04292, 0.3246, 0.4459, 0.2877, 0.4571, 0.2877, 0.4571, 0.3246, 0.4459, 0.1406, 0.4273, 0.1094, 0.4017, 0.1094, 0.4017, 0.1406, 0.4273, 0.25, 0.03921, 0.2877, 0.04292, 0.2877, 0.04292, 0.25, 0.03921, 0.3594, 0.4273, 0.3246, 0.4459, 0.3246, 0.4459, 0.3594, 0.4273, 0.1754, 0.4459, 0.1406, 0.4273, 0.1406, 0.4273, 0.1754, 0.4459, 0.2123, 0.04292, 0.25, 0.03921, 0.25, 0.03921, 0.2123, 0.04292, 0.3906, 0.4017, 0.3594, 0.4273, 0.3594, 0.4273, 0.3906, 0.4017, 0.2123, 0.4571, 0.1754, 0.4459, 0.1754, 0.4459, 0.2123, 0.4571, 0.1754, 0.0541, 0.2123, 0.04292, 0.2123, 0.04292, 0.1754, 0.0541, 0.4168, 0.3698, 0.3906, 0.4017, 0.3906, 0.4017, 0.4168, 0.3698, 0.25, 0.4608, 0.2123, 0.4571, 0.2123, 0.4571, 0.25, 0.4608, 0.1406, 0.07268, 0.1754, 0.0541, 0.1754, 0.0541, 0.1406, 0.07268, 0.4365, 0.3328, 0.4168, 0.3698, 0.4168, 0.3698, 0.4365, 0.3328, 0.1094, 0.09832, 0.1406, 0.07268, 0.1406, 0.07268, 0.1094, 0.09832, 0.4488, 0.2923, 0.4365, 0.3328, 0.4365, 0.3328, 0.4488, 0.2923, 0.08323, 0.1302, 0.1094, 0.09832, 0.1094, 0.09832, 0.08323, 0.1302, 0.453, 0.25, 0.4488, 0.2923, 0.4488, 0.2923, 0.453, 0.25, 0.06347, 0.1672, 0.08323, 0.1302, 0.08323, 0.1302, 0.06347, 0.1672, 0.4488, 0.2077, 0.453, 0.25, 0.453, 0.25, 0.4488, 0.2077, 0.05119, 0.2077, 0.06347, 0.1672, 0.06347, 0.1672, 0.05119, 0.2077, 0.4365, 0.1672, 0.4488, 0.2077, 0.4488, 0.2077, 0.4365, 0.1672, 0.4365, 0.1672, 0.4488, 0.2077, 0.4488, 0.2077, 0.4365, 0.1672, 0.04702, 0.25, 0.05119, 0.2077, 0.05119, 0.2077, 0.04702, 0.25, 0.04702, 0.25, 0.05119, 0.2077, 0.05119, 0.2077, 0.04702, 0.25, 0.4168, 0.1302, 0.4365, 0.1672, 0.4365, 0.1672, 0.4168, 0.1302, 0.4168, 0.1302, 0.4365, 0.1672, 0.4365, 0.1672, 0.4168, 0.1302, 0.05119, 0.2923, 0.04702, 0.25, 0.04702, 0.25, 0.05119, 0.2923, 0.05119, 0.2923, 0.04702, 0.25, 0.04702, 0.25, 0.05119, 0.2923, 0.3906, 0.09832, 0.4168, 0.1302, 0.4168, 0.1302, 0.3906, 0.09832, 0.3906, 0.09832, 0.4168, 0.1302, 0.4168, 0.1302, 0.3906, 0.09832, 0.06347, 0.3328, 0.05119, 0.2923, 0.05119, 0.2923, 0.06347, 0.3328, 0.06347, 0.3328, 0.05119, 0.2923, 0.05119, 0.2923, 0.06347, 0.3328, 0.3594, 0.07268, 0.3906, 0.09832, 0.3906, 0.09832, 0.3594, 0.07268, 0.3594, 0.07268, 0.3906, 0.09832, 0.3906, 0.09832, 0.3594, 0.07268, 0.08323, 0.3698, 0.06347, 0.3328, 0.06347, 0.3328, 0.08323, 0.3698, 0.08323, 0.3698, 0.06347, 0.3328, 0.06347, 0.3328, 0.08323, 0.3698, 0.3246, 0.0541, 0.3594, 0.07268, 0.3594, 0.07268, 0.3246, 0.0541, 0.3246, 0.0541, 0.3594, 0.07268, 0.3594, 0.07268, 0.3246, 0.0541, 0.2877, 0.4571, 0.25, 0.4608, 0.25, 0.4608, 0.2877, 0.4571, 0.2877, 0.4571, 0.25, 0.4608, 0.25, 0.4608, 0.2877, 0.4571, 0.1094, 0.4017, 0.08323, 0.3698, 0.08323, 0.3698, 0.1094, 0.4017, 0.1094, 0.4017, 0.08323, 0.3698, 0.08323, 0.3698, 0.1094, 0.4017, 0.2877, 0.04292, 0.3246, 0.0541, 0.3246, 0.0541, 0.2877, 0.04292, 0.2877, 0.04292, 0.3246, 0.0541, 0.3246, 0.0541, 0.2877, 0.04292, 0.3246, 0.4459, 0.2877, 0.4571, 0.2877, 0.4571, 0.3246, 0.4459, 0.3246, 0.4459, 0.2877, 0.4571, 0.2877, 0.4571, 0.3246, 0.4459, 0.1406, 0.4273, 0.1094, 0.4017, 0.1094, 0.4017, 0.1406, 0.4273, 0.1406, 0.4273, 0.1094, 0.4017, 0.1094, 0.4017, 0.1406, 0.4273, 0.25, 0.03921, 0.2877, 0.04292, 0.2877, 0.04292, 0.25, 0.03921, 0.25, 0.03921, 0.2877, 0.04292, 0.2877, 0.04292, 0.25, 0.03921, 0.3594, 0.4273, 0.3246, 0.4459, 0.3246, 0.4459, 0.3594, 0.4273, 0.3594, 0.4273, 0.3246, 0.4459, 0.3246, 0.4459, 0.3594, 0.4273, 0.1754, 0.4459, 0.1406, 0.4273, 0.1406, 0.4273, 0.1754, 0.4459, 0.1754, 0.4459, 0.1406, 0.4273, 0.1406, 0.4273, 0.1754, 0.4459, 0.2123, 0.04292, 0.25, 0.03921, 0.25, 0.03921, 0.2123, 0.04292, 0.2123, 0.04292, 0.25, 0.03921, 0.25, 0.03921, 0.2123, 0.04292, 0.3906, 0.4017, 0.3594, 0.4273, 0.3594, 0.4273, 0.3906, 0.4017, 0.3906, 0.4017, 0.3594, 0.4273, 0.3594, 0.4273, 0.3906, 0.4017, 0.2123, 0.4571, 0.1754, 0.4459, 0.1754, 0.4459, 0.2123, 0.4571, 0.2123, 0.4571, 0.1754, 0.4459, 0.1754, 0.4459, 0.2123, 0.4571, 0.1754, 0.0541, 0.2123, 0.04292, 0.2123, 0.04292, 0.1754, 0.0541, 0.1754, 0.0541, 0.2123, 0.04292, 0.2123, 0.04292, 0.1754, 0.0541, 0.4168, 0.3698, 0.3906, 0.4017, 0.3906, 0.4017, 0.4168, 0.3698, 0.4168, 0.3698, 0.3906, 0.4017, 0.3906, 0.4017, 0.4168, 0.3698, 0.25, 0.4608, 0.2123, 0.4571, 0.2123, 0.4571, 0.25, 0.4608, 0.25, 0.4608, 0.2123, 0.4571, 0.2123, 0.4571, 0.25, 0.4608, 0.1406, 0.07268, 0.1754, 0.0541, 0.1754, 0.0541, 0.1406, 0.07268, 0.1406, 0.07268, 0.1754, 0.0541, 0.1754, 0.0541, 0.1406, 0.07268, 0.4365, 0.3328, 0.4168, 0.3698, 0.4168, 0.3698, 0.4365, 0.3328, 0.4365, 0.3328, 0.4168, 0.3698, 0.4168, 0.3698, 0.4365, 0.3328, 0.1094, 0.09832, 0.1406, 0.07268, 0.1406, 0.07268, 0.1094, 0.09832, 0.1094, 0.09832, 0.1406, 0.07268, 0.1406, 0.07268, 0.1094, 0.09832, 0.4488, 0.2923, 0.4365, 0.3328, 0.4365, 0.3328, 0.4488, 0.2923, 0.4488, 0.2923, 0.4365, 0.3328, 0.4365, 0.3328, 0.4488, 0.2923, 0.08323, 0.1302, 0.1094, 0.09832, 0.1094, 0.09832, 0.08323, 0.1302, 0.08323, 0.1302, 0.1094, 0.09832, 0.1094, 0.09832, 0.08323, 0.1302, 0.453, 0.25, 0.4488, 0.2923, 0.4488, 0.2923, 0.453, 0.25, 0.453, 0.25, 0.4488, 0.2923, 0.4488, 0.2923, 0.453, 0.25, 0.06347, 0.1672, 0.08323, 0.1302, 0.08323, 0.1302, 0.06347, 0.1672, 0.06347, 0.1672, 0.08323, 0.1302, 0.08323, 0.1302, 0.06347, 0.1672, 0.4488, 0.2077, 0.453, 0.25, 0.453, 0.25, 0.4488, 0.2077, 0.4488, 0.2077, 0.453, 0.25, 0.453, 0.25, 0.4488, 0.2077, 0.05119, 0.2077, 0.06347, 0.1672, 0.06347, 0.1672, 0.05119, 0.2077, 0.05119, 0.2077, 0.06347, 0.1672, 0.06347, 0.1672, 0.05119, 0.2077])
me_cylinder.use_remesh_fix_poles = True
me_cylinder.use_remesh_preserve_attributes = False
me_cylinder.use_mirror_vertex_groups = False
me_cylinder.update()

# ---- objects
ob_light = bpy.data.objects.new('Light', light_light)
ob_camera = bpy.data.objects.new('Camera', cam_camera)
ob_cylinder = bpy.data.objects.new('Cylinder', me_cylinder)

# ---- transforms, parenting, visibility, modifiers, constraints
ob_light.location = (4.076, 1.005, 5.904)
ob_light.rotation_euler = (0.6503, 0.05522, 1.866)
ob_light.lock_rotations_4d = False
ob_light.empty_display_type = 'ARROWS'
ob_light.color = (0.0, 0.0, 0.0, 0.0)
ob_light.lineart.crease_threshold = 0.0
ob_camera.location = (7.359, -6.926, 4.958)
ob_camera.rotation_euler = (1.109, 0.0, 0.8149)
ob_camera.lock_rotations_4d = False
ob_camera.empty_display_type = 'ARROWS'
ob_camera.color = (0.0, 0.0, 0.0, 0.0)
ob_camera.display_type = 'WIRE'
ob_camera.lineart.crease_threshold = 0.0
ob_cylinder.location = (0.0, 0.0, 2.526)
ob_cylinder.scale = (1.446, 1.061, 2.51)
ob_cylinder.lineart.crease_threshold = 0.0
_m = ob_cylinder.modifiers.new('Subdivision', 'SUBSURF')
_m.uv_smooth = 'PRESERVE_CORNERS'

# ---- collection membership
col_collection.objects.link(ob_light)
col_collection.objects.link(ob_camera)
col_collection.objects.link(ob_cylinder)

# ---- scene / render settings (as saved in the file)
scene.camera = ob_camera
scene.frame_start = 1; scene.frame_end = 250; scene.frame_set(60)
scene.render.engine = 'BLENDER_EEVEE_NEXT'
scene.cycles.use_denoising = False
scene.cycles.samples = 128
scene.cycles.sampling_pattern = 'TABULATED_SOBOL'
scene.cycles.use_adaptive_sampling = False
scene.cycles.use_light_tree = False
scene.view_settings.view_transform = 'Filmic'
bpy.context.view_layer.update()
